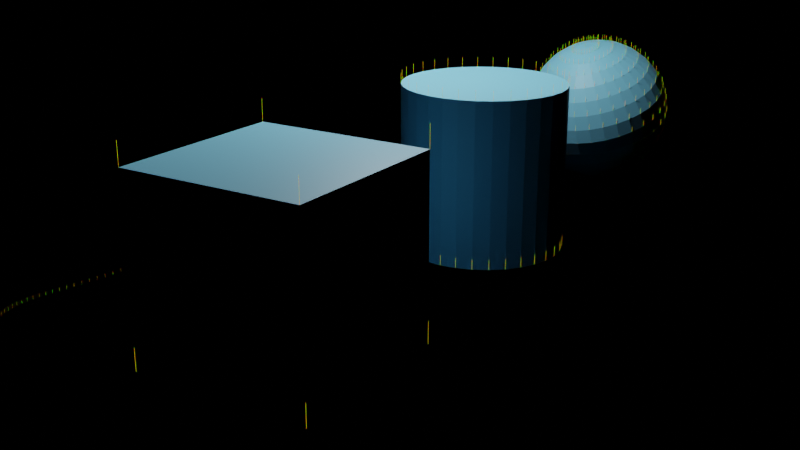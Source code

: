 # Source: normalViz.blend  (saved by Blender 3.2.14; exported with 4.5.12 LTS)
import bpy
from mathutils import Matrix  # noqa: F401  (used for matrix-valued properties, if any)

bpy.ops.wm.read_factory_settings(use_empty=True)
scene = bpy.context.scene
scene.name = 'Scene'

# ---- collections
col_collection = bpy.data.collections.new('Collection'); scene.collection.children.link(col_collection)

# ---- materials (node trees are filled in below, after node groups)
mat_material = bpy.data.materials.new('Material')
mat_normal = bpy.data.materials.new('Normal')
mat_wireframe = bpy.data.materials.new('Wireframe')
mat_up = bpy.data.materials.new('Up')
mat_side = bpy.data.materials.new('Side')

# ---- node groups
ng_vertex_edge_face_select = bpy.data.node_groups.new('Vertex/Edge/Face Select', 'GeometryNodeTree')
_s = ng_vertex_edge_face_select.interface.new_socket(name='Points', in_out='OUTPUT', socket_type='NodeSocketGeometry')
_s = ng_vertex_edge_face_select.interface.new_socket(name='Rotation', in_out='OUTPUT', socket_type='NodeSocketVector')
_s = ng_vertex_edge_face_select.interface.new_socket(name='Geometry', in_out='INPUT', socket_type='NodeSocketGeometry')
_s = ng_vertex_edge_face_select.interface.new_socket(name='Normal', in_out='INPUT', socket_type='NodeSocketVector')
_s = ng_vertex_edge_face_select.interface.new_socket(name='Vertex/Edge/Face', in_out='INPUT', socket_type='NodeSocketInt')
_s.min_value = 0
_s.max_value = 2
ng_vertex_edge_face_select.is_modifier = True
_N = ng_vertex_edge_face_select.nodes; _L = ng_vertex_edge_face_select.links
n0 = _N.new('NodeFrame'); n0.name = 'Frame.001'; n0.location = (-150, 50)
n0.label = 'Vertex'
n0.width = 740
n1 = _N.new('NodeFrame'); n1.name = 'Frame.002'; n1.location = (-150, -390)
n1.label = 'Edge'
n1.width = 740
n2 = _N.new('NodeFrame'); n2.name = 'Frame'; n2.location = (-570, -10)
n2.label = 'V/E/F'
n2.width = 200
n3 = _N.new('NodeFrame'); n3.name = 'Frame.003'; n3.location = (-150, -879)
n3.label = 'Face'
n3.width = 740
n4 = _N.new('NodeReroute'); n4.name = 'Reroute.001'; n4.location = (-700, -160)
n4.width = 16
n4.socket_idname = 'NodeSocketInt'
n5 = _N.new('NodeReroute'); n5.name = 'Reroute.003'; n5.location = (-700, -540)
n5.width = 16
n5.socket_idname = 'NodeSocketInt'
n6 = _N.new('NodeReroute'); n6.name = 'Reroute'; n6.location = (-700, -360)
n6.width = 16
n6.socket_idname = 'NodeSocketInt'
n7 = _N.new('GeometryNodeCaptureAttribute'); n7.name = 'Capture Attribute'; n7.location = (30, -190)
n7.capture_items.clear()
n8 = _N.new('GeometryNodeMeshToPoints'); n8.name = 'Mesh to Points'; n8.location = (270, -150)
n9 = _N.new('GeometryNodeSwitch'); n9.name = 'Switch'; n9.location = (570, -30)
n10 = _N.new('GeometryNodeSwitch'); n10.name = 'Switch.001'; n10.location = (570, -210)
n10.input_type = 'VECTOR'
n11 = _N.new('NodeGroupOutput'); n11.name = 'Group Output'; n11.location = (860, 20)
n12 = _N.new('GeometryNodeCaptureAttribute'); n12.name = 'Capture Attribute.001'; n12.location = (30, -190)
n12.capture_items.clear()
n12.domain = 'EDGE'
n13 = _N.new('GeometryNodeMeshToPoints'); n13.name = 'Mesh to Points.001'; n13.location = (270, -150)
n14 = _N.new('GeometryNodeSwitch'); n14.name = 'Switch.002'; n14.location = (570, -30)
n15 = _N.new('GeometryNodeSwitch'); n15.name = 'Switch.003'; n15.location = (570, -210)
n15.input_type = 'VECTOR'
n16 = _N.new('ShaderNodeMath'); n16.name = 'Math.002'; n16.location = (30, -430)
n16.operation = 'COMPARE'
n16.inputs[1].default_value = 2.0
n16.inputs[2].default_value = 0.0
n17 = _N.new('ShaderNodeMath'); n17.name = 'Math'; n17.location = (30, -30)
n17.operation = 'COMPARE'
n17.inputs[1].default_value = 0.0
n17.inputs[2].default_value = 0.0
n18 = _N.new('ShaderNodeMath'); n18.name = 'Math.001'; n18.location = (30, -230)
n18.operation = 'COMPARE'
n18.inputs[1].default_value = 1.0
n18.inputs[2].default_value = 0.0
n19 = _N.new('GeometryNodeSwitch'); n19.name = 'Switch.004'; n19.location = (570, -30)
n20 = _N.new('GeometryNodeSwitch'); n20.name = 'Switch.005'; n20.location = (570, -210)
n20.input_type = 'VECTOR'
n20.inputs[1].default_value = (0.0, 0.0, 0.0)
n21 = _N.new('GeometryNodeCaptureAttribute'); n21.name = 'Capture Attribute.002'; n21.location = (30, -190)
n21.capture_items.clear()
n21.domain = 'FACE'
n22 = _N.new('GeometryNodeMeshToPoints'); n22.name = 'Mesh to Points.002'; n22.location = (270, -150)
n23 = _N.new('NodeGroupInput'); n23.name = 'Group Input'; n23.location = (-920, -280)
n7.parent = n0
n8.parent = n0
n9.parent = n0
n10.parent = n0
n12.parent = n1
n13.parent = n1
n14.parent = n1
n15.parent = n1
n16.parent = n2
n17.parent = n2
n18.parent = n2
n19.parent = n3
n20.parent = n3
n21.parent = n3
n22.parent = n3
_L.new(n4.outputs[0], n17.inputs[0])
_L.new(n6.outputs[0], n18.inputs[0])
_L.new(n5.outputs[0], n16.inputs[0])
_L.new(n23.outputs[2], n6.inputs[0])
_L.new(n6.outputs[0], n4.inputs[0])
_L.new(n6.outputs[0], n5.inputs[0])
_L.new(n17.outputs[0], n9.inputs[0])
_L.new(n23.outputs[0], n7.inputs[0])
_L.new(n23.outputs[1], n7.inputs[1])
_L.new(n7.outputs[1], n10.inputs[2])
_L.new(n8.outputs[0], n9.inputs[2])
_L.new(n7.outputs[0], n8.inputs[0])
_L.new(n9.outputs[0], n11.inputs[0])
_L.new(n10.outputs[0], n11.inputs[1])
_L.new(n12.outputs[1], n15.inputs[2])
_L.new(n13.outputs[0], n14.inputs[2])
_L.new(n12.outputs[0], n13.inputs[0])
_L.new(n23.outputs[0], n12.inputs[0])
_L.new(n23.outputs[1], n12.inputs[1])
_L.new(n14.outputs[0], n9.inputs[1])
_L.new(n15.outputs[0], n10.inputs[1])
_L.new(n21.outputs[1], n20.inputs[2])
_L.new(n22.outputs[0], n19.inputs[2])
_L.new(n21.outputs[0], n22.inputs[0])
_L.new(n16.outputs[0], n19.inputs[0])
_L.new(n19.outputs[0], n14.inputs[1])
_L.new(n18.outputs[0], n14.inputs[0])
_L.new(n16.outputs[0], n20.inputs[0])
_L.new(n17.outputs[0], n10.inputs[0])
_L.new(n18.outputs[0], n15.inputs[0])
_L.new(n20.outputs[0], n15.inputs[1])
_L.new(n23.outputs[0], n21.inputs[0])
_L.new(n23.outputs[1], n21.inputs[1])
n11.is_active_output = True
ng_visualizeaxis = bpy.data.node_groups.new('VisualizeAxis', 'GeometryNodeTree')
_s = ng_visualizeaxis.interface.new_socket(name='Geometry', in_out='OUTPUT', socket_type='NodeSocketGeometry')
_s = ng_visualizeaxis.interface.new_socket(name='Geometry', in_out='INPUT', socket_type='NodeSocketGeometry')
_s = ng_visualizeaxis.interface.new_socket(name='Vertex/Edge/Face', in_out='INPUT', socket_type='NodeSocketInt')
_s.default_value = 2
_s.min_value = 0
_s.max_value = 2
_s = ng_visualizeaxis.interface.new_socket(name='Offset', in_out='INPUT', socket_type='NodeSocketFloat')
_s.min_value = 0.0
_s.max_value = 1e+04
_s = ng_visualizeaxis.interface.new_socket(name='Length', in_out='INPUT', socket_type='NodeSocketFloat')
_s.default_value = 1.0
_s.min_value = 0.05
_s.max_value = 1e+04
_s = ng_visualizeaxis.interface.new_socket(name='Normal', in_out='INPUT', socket_type='NodeSocketBool')
_s = ng_visualizeaxis.interface.new_socket(name='Up', in_out='INPUT', socket_type='NodeSocketBool')
_s = ng_visualizeaxis.interface.new_socket(name='Side', in_out='INPUT', socket_type='NodeSocketBool')
_s = ng_visualizeaxis.interface.new_socket(name='Wireframe', in_out='INPUT', socket_type='NodeSocketBool')
_s = ng_visualizeaxis.interface.new_socket(name='Viz Radius', in_out='INPUT', socket_type='NodeSocketFloat')
_s.subtype = 'DISTANCE'
_s.default_value = 0.0025
_s.min_value = 0.0
_s.max_value = 1.0
_s = ng_visualizeaxis.interface.new_socket(name='Y/Z UP', in_out='INPUT', socket_type='NodeSocketInt')
_s.default_value = 1
_s.min_value = 0
_s.max_value = 1
ng_visualizeaxis.is_modifier = True
_N = ng_visualizeaxis.nodes; _L = ng_visualizeaxis.links
n0 = _N.new('NodeFrame'); n0.name = 'Frame'; n0.location = (-1036, 90)
n0.label = 'Correct Vector'
n0.width = 386
n1 = _N.new('NodeFrame'); n1.name = 'Frame.002'; n1.location = (770, 50)
n1.label = 'Wireframe'
n1.width = 580
n2 = _N.new('NodeFrame'); n2.name = 'Frame.003'; n2.location = (490, 490)
n2.label = 'Viewport Viz'
n2.width = 740
n3 = _N.new('NodeFrame'); n3.name = 'Frame.004'; n3.location = (1750, 70)
n3.label = 'Up Vector'
n3.width = 560
n4 = _N.new('NodeFrame'); n4.name = 'Frame.001'; n4.location = (-633, -90)
n4.label = 'Lines'
n4.width = 1003
n5 = _N.new('NodeReroute'); n5.name = 'Reroute'; n5.location = (-472, 170)
n5.width = 16
n5.socket_idname = 'NodeSocketGeometry'
n6 = _N.new('NodeReroute'); n6.name = 'Reroute.001'; n6.location = (-332, 170)
n6.width = 16
n6.socket_idname = 'NodeSocketGeometry'
n7 = _N.new('NodeReroute'); n7.name = 'Reroute.003'; n7.location = (-112, 170)
n7.width = 16
n7.socket_idname = 'NodeSocketGeometry'
n8 = _N.new('NodeReroute'); n8.name = 'Reroute.006'; n8.location = (310, 172)
n8.width = 16
n8.socket_idname = 'NodeSocketGeometry'
n9 = _N.new('NodeReroute'); n9.name = 'Reroute.002'; n9.location = (-332, 51)
n9.width = 16
n9.socket_idname = 'NodeSocketGeometry'
n10 = _N.new('NodeReroute'); n10.name = 'Reroute.004'; n10.location = (560, -40)
n10.width = 16
n10.socket_idname = 'NodeSocketGeometry'
n11 = _N.new('GeometryNodeJoinGeometry'); n11.name = 'Join Geometry'; n11.location = (800, 240)
n12 = _N.new('GeometryNodeInputNormal'); n12.name = 'Normal'; n12.location = (30, -111)
n12.legacy_corner_normals = True
n13 = _N.new('NodeReroute'); n13.name = 'Reroute.007'; n13.location = (560, 160)
n13.width = 16
n13.socket_idname = 'NodeSocketGeometry'
n14 = _N.new('GeometryNodeSetMaterial'); n14.name = 'Set Material'; n14.location = (410, -30)
n14.inputs[2].default_value = mat_wireframe
n15 = _N.new('GeometryNodeMeshToCurve'); n15.name = 'Mesh to Curve'; n15.location = (30, -50)
n16 = _N.new('GeometryNodeIsViewport'); n16.name = 'Is Viewport'; n16.location = (30, -150)
n17 = _N.new('GeometryNodeSwitch'); n17.name = 'Switch'; n17.location = (310, -30)
n17.input_type = 'BOOLEAN'
n17.inputs[1].default_value = False
n18 = _N.new('GeometryNodeSwitch'); n18.name = 'Switch.002'; n18.location = (570, -30)
n19 = _N.new('GeometryNodeCurveToMesh'); n19.name = 'Curve to Mesh'; n19.location = (230, -30)
n20 = _N.new('GeometryNodeJoinGeometry'); n20.name = 'Join Geometry.001'; n20.location = (1500, 280)
n21 = _N.new('ShaderNodeValue'); n21.name = 'Value'; n21.location = (-1000, -120)
n21.label = 'Offset'
n21.outputs[0].default_value = 0.0
n22 = _N.new('ShaderNodeValue'); n22.name = 'Value.001'; n22.location = (-1000, -220)
n22.label = 'Length'
n22.outputs[0].default_value = 0.5
n23 = _N.new('GeometryNodeInstanceOnPoints'); n23.name = 'Instance on Points'; n23.location = (388, 130)
n24 = _N.new('NodeReroute'); n24.name = 'Reroute.009'; n24.location = (260, 80)
n24.width = 16
n24.socket_idname = 'NodeSocketGeometry'
n25 = _N.new('NodeReroute'); n25.name = 'Reroute.011'; n25.location = (900, -360)
n25.width = 16
n25.socket_idname = 'NodeSocketGeometry'
n26 = _N.new('NodeReroute'); n26.name = 'Reroute.012'; n26.location = (1640, -360)
n26.width = 16
n26.socket_idname = 'NodeSocketGeometry'
n27 = _N.new('NodeReroute'); n27.name = 'Reroute.014'; n27.location = (1660, -180)
n27.width = 16
n27.socket_idname = 'NodeSocketBool'
n28 = _N.new('NodeReroute'); n28.name = 'Reroute.015'; n28.location = (1660, 278)
n28.width = 16
n28.socket_idname = 'NodeSocketBool'
n29 = _N.new('FunctionNodeCompare'); n29.name = 'Compare'; n29.location = (30, -30)
n29.operation = 'EQUAL'
n29.data_type = 'INT'
n29.inputs[6].default_value = (0.0, 0.0, 0.0, 0.0)
n29.inputs[7].default_value = (0.0, 0.0, 0.0, 0.0)
n30 = _N.new('FunctionNodeCompare'); n30.name = 'Compare.001'; n30.location = (30, -210)
n30.operation = 'EQUAL'
n30.data_type = 'INT'
n30.inputs[3].default_value = 1
n30.inputs[6].default_value = (0.0, 0.0, 0.0, 0.0)
n30.inputs[7].default_value = (0.0, 0.0, 0.0, 0.0)
n31 = _N.new('GeometryNodeMeshLine'); n31.name = 'Mesh Line'; n31.location = (230, -45)
n31.inputs[0].default_value = 2
n32 = _N.new('ShaderNodeCombineXYZ'); n32.name = 'Combine XYZ'; n32.location = (30, -45)
n33 = _N.new('ShaderNodeCombineXYZ'); n33.name = 'Combine XYZ.001'; n33.location = (30, -185)
n34 = _N.new('GeometryNodeMeshToCurve'); n34.name = 'Mesh to Curve.001'; n34.location = (410, -45)
n35 = _N.new('GeometryNodeCurvePrimitiveCircle'); n35.name = 'Curve Circle'; n35.location = (413, -190)
n35.inputs[0].default_value = 4
n36 = _N.new('NodeReroute'); n36.name = 'Reroute.010'; n36.location = (893, -270)
n36.width = 16
n36.socket_idname = 'NodeSocketGeometry'
n37 = _N.new('GeometryNodeCurveToMesh'); n37.name = 'Curve to Mesh.001'; n37.location = (613, -50)
n38 = _N.new('GeometryNodeSetMaterial'); n38.name = 'Set Material.001'; n38.location = (833, -30)
n38.inputs[2].default_value = mat_normal
n39 = _N.new('NodeReroute'); n39.name = 'Reroute.018'; n39.location = (160, -480)
n39.width = 16
n39.socket_idname = 'NodeSocketGeometry'
n40 = _N.new('NodeReroute'); n40.name = 'Reroute.013'; n40.location = (1640, 0)
n40.width = 16
n40.socket_idname = 'NodeSocketGeometry'
n41 = _N.new('GeometryNodeSwitch'); n41.name = 'Switch.003'; n41.location = (1800, 360)
n42 = _N.new('NodeReroute'); n42.name = 'Reroute.021'; n42.location = (320, -340)
n42.width = 16
n42.socket_idname = 'NodeSocketFloat'
n43 = _N.new('NodeReroute'); n43.name = 'Reroute.022'; n43.location = (1182, -337)
n43.width = 16
n43.socket_idname = 'NodeSocketFloat'
n44 = _N.new('NodeReroute'); n44.name = 'Reroute.023'; n44.location = (1844, -334)
n44.width = 16
n44.socket_idname = 'NodeSocketFloat'
n45 = _N.new('NodeGroupInput'); n45.name = 'Group Input.001'; n45.location = (30, -70)
n46 = _N.new('NodeGroupInput'); n46.name = 'Group Input.003'; n46.location = (233, -230)
n47 = _N.new('NodeReroute'); n47.name = 'Reroute.020'; n47.location = (320, -40)
n47.width = 16
n47.socket_idname = 'NodeSocketFloat'
n48 = _N.new('NodeReroute'); n48.name = 'Reroute.005'; n48.location = (60, 60)
n48.width = 16
n48.socket_idname = 'NodeSocketVector'
n49 = _N.new('NodeReroute'); n49.name = 'Reroute.008'; n49.location = (60, -20)
n49.width = 16
n49.hide = True
n49.socket_idname = 'NodeSocketVector'
n50 = _N.new('GeometryNodeSwitch'); n50.name = 'Switch.001'; n50.location = (390, -30)
n50.input_type = 'VECTOR'
n51 = _N.new('ShaderNodeMath'); n51.name = 'Math'; n51.location = (100, -20)
n51.mute = True
n51.hide = True
n51.operation = 'RADIANS'
n52 = _N.new('NodeGroupInput'); n52.name = 'Group Input.002'; n52.location = (1380, 0)
n53 = _N.new('NodeReroute'); n53.name = 'Reroute.016'; n53.location = (1620, -80)
n53.width = 16
n53.socket_idname = 'NodeSocketInt'
n54 = _N.new('NodeReroute'); n54.name = 'Reroute.017'; n54.location = (1620, -260)
n54.width = 16
n54.socket_idname = 'NodeSocketInt'
n55 = _N.new('FunctionNodeInputVector'); n55.name = 'Vector.001'; n55.location = (210, -50)
n55.vector = (0.0, 1.0, 0.0)
n55.outputs[0].default_value = (0.0, 0.0, 0.0)
n56 = _N.new('GeometryNodeSwitch'); n56.name = 'Switch.004'; n56.location = (390, -190)
n56.input_type = 'VECTOR'
n56.inputs[1].default_value = (0.0, 0.0, 0.0)
n57 = _N.new('NodeReroute'); n57.name = 'Reroute.019'; n57.location = (793, -150)
n57.width = 16
n57.socket_idname = 'NodeSocketGeometry'
n58 = _N.new('GeometryNodeSetMaterial'); n58.name = 'Set Material.002'; n58.location = (1180, -180)
n58.inputs[2].default_value = mat_up
n59 = _N.new('GeometryNodeSetMaterial'); n59.name = 'Set Material.003'; n59.location = (1180, -420)
n59.inputs[2].default_value = mat_side
n60 = _N.new('NodeReroute'); n60.name = 'Reroute.027'; n60.location = (2340, -340)
n60.width = 16
n60.socket_idname = 'NodeSocketVector'
n61 = _N.new('FunctionNodeInputVector'); n61.name = 'Vector'; n61.location = (210, -210)
n61.vector = (0.0, 0.0, 1.0)
n61.outputs[0].default_value = (0.0, 0.0, 0.0)
n62 = _N.new('NodeReroute'); n62.name = 'Reroute.024'; n62.location = (2034, -333)
n62.width = 16
n62.socket_idname = 'NodeSocketFloat'
n63 = _N.new('GeometryNodeInstanceOnPoints'); n63.name = 'Instance on Points.001'; n63.location = (2820, 280)
n64 = _N.new('GeometryNodeInstanceOnPoints'); n64.name = 'Instance on Points.002'; n64.location = (2820, -20)
n65 = _N.new('GeometryNodeJoinGeometry'); n65.name = 'Join Geometry.002'; n65.location = (3060, 380)
n66 = _N.new('GeometryNodeSwitch'); n66.name = 'Switch.006'; n66.location = (3863, 460)
n67 = _N.new('GeometryNodeJoinGeometry'); n67.name = 'Join Geometry.003'; n67.location = (3583, 360)
n68 = _N.new('NodeGroupOutput'); n68.name = 'Group Output'; n68.location = (4123, 460)
n69 = _N.new('GeometryNodeSwitch'); n69.name = 'Switch.005'; n69.location = (3320, 580)
n70 = _N.new('FunctionNodeAlignEulerToVector'); n70.name = 'Align Euler to Vector'; n70.location = (216, -30)
n70.axis = 'Z'
n71 = _N.new('ShaderNodeVectorMath'); n71.name = 'Vector Math'; n71.location = (2400, -220)
n71.label = 'Side'
n71.operation = 'CROSS_PRODUCT'
n72 = _N.new('NodeReroute'); n72.name = 'Reroute.025'; n72.location = (2340, 0)
n72.width = 16
n72.socket_idname = 'NodeSocketVector'
n73 = _N.new('NodeReroute'); n73.name = 'Reroute.026'; n73.location = (2340, 90)
n73.width = 16
n73.socket_idname = 'NodeSocketVector'
n74 = _N.new('GeometryNodeGroup'); n74.name = 'Group'; n74.location = (-260, 120)
n74.width = 214
n74.node_tree = ng_vertex_edge_face_select
n75 = _N.new('NodeGroupInput'); n75.name = 'Group Input'; n75.location = (-1020, 240)
n76 = _N.new('ShaderNodeVectorMath'); n76.name = 'Vector Math.001'; n76.location = (2500, 180)
n76.operation = 'MULTIPLY'
n76.inputs[1].default_value = (1.571, 1.571, 1.571)
n77 = _N.new('FunctionNodeEulerToRotation'); n77.name = 'Euler to Rotation'; n77.location = (348, 130)
n78 = _N.new('GeometryNodeInputNamedAttribute'); n78.name = 'Named Attribute'; n78.location = (588, -50)
n78.inputs[0].default_value = 'radius'
n79 = _N.new('GeometryNodeSwitch'); n79.name = 'Switch.007'; n79.location = (588, -50)
n79.input_type = 'FLOAT'
n79.inputs[1].default_value = 1.0
n80 = _N.new('GeometryNodeInputNamedAttribute'); n80.name = 'Named Attribute.001'; n80.location = (205, -30)
n80.inputs[0].default_value = 'radius'
n81 = _N.new('GeometryNodeSwitch'); n81.name = 'Switch.008'; n81.location = (205, -30)
n81.input_type = 'FLOAT'
n81.inputs[1].default_value = 1.0
n12.parent = n0
n14.parent = n1
n15.parent = n1
n16.parent = n2
n17.parent = n2
n18.parent = n2
n19.parent = n1
n29.parent = n3
n30.parent = n3
n31.parent = n4
n32.parent = n4
n33.parent = n4
n34.parent = n4
n35.parent = n4
n36.parent = n4
n37.parent = n4
n38.parent = n4
n45.parent = n2
n46.parent = n4
n50.parent = n3
n55.parent = n3
n56.parent = n3
n57.parent = n4
n61.parent = n3
n70.parent = n0
n78.parent = n4
n79.parent = n4
n80.parent = n1
n81.parent = n1
_L.new(n75.outputs[0], n5.inputs[0])
_L.new(n12.outputs[0], n70.inputs[2])
_L.new(n38.outputs[0], n23.inputs[2])
_L.new(n32.outputs[0], n31.inputs[2])
_L.new(n23.outputs[0], n11.inputs[0])
_L.new(n13.outputs[0], n11.inputs[0])
_L.new(n33.outputs[0], n31.inputs[3])
_L.new(n24.outputs[0], n23.inputs[0])
_L.new(n70.outputs[0], n74.inputs[1])
_L.new(n9.outputs[0], n74.inputs[0])
_L.new(n5.outputs[0], n6.inputs[0])
_L.new(n6.outputs[0], n9.inputs[0])
_L.new(n6.outputs[0], n7.inputs[0])
_L.new(n7.outputs[0], n8.inputs[0])
_L.new(n8.outputs[0], n13.inputs[0])
_L.new(n47.outputs[0], n77.inputs[0])
_L.new(n74.outputs[1], n48.inputs[0])
_L.new(n48.outputs[0], n49.inputs[0])
_L.new(n75.outputs[1], n74.inputs[2])
_L.new(n75.outputs[2], n32.inputs[2])
_L.new(n75.outputs[3], n33.inputs[2])
_L.new(n10.outputs[0], n15.inputs[0])
_L.new(n13.outputs[0], n10.inputs[0])
_L.new(n15.outputs[0], n19.inputs[0])
_L.new(n35.outputs[0], n19.inputs[1])
_L.new(n14.outputs[0], n20.inputs[0])
_L.new(n19.outputs[0], n14.inputs[0])
_L.new(n45.outputs[4], n17.inputs[0])
_L.new(n16.outputs[0], n17.inputs[2])
_L.new(n17.outputs[0], n18.inputs[0])
_L.new(n11.outputs[0], n18.inputs[2])
_L.new(n13.outputs[0], n18.inputs[1])
_L.new(n18.outputs[0], n20.inputs[0])
_L.new(n20.outputs[0], n41.inputs[2])
_L.new(n18.outputs[0], n41.inputs[1])
_L.new(n66.outputs[0], n68.inputs[0])
_L.new(n28.outputs[0], n41.inputs[0])
_L.new(n46.outputs[8], n35.inputs[4])
_L.new(n31.outputs[0], n34.inputs[0])
_L.new(n34.outputs[0], n37.inputs[0])
_L.new(n35.outputs[0], n37.inputs[1])
_L.new(n37.outputs[0], n38.inputs[0])
_L.new(n53.outputs[0], n29.inputs[2])
_L.new(n54.outputs[0], n30.inputs[2])
_L.new(n29.outputs[0], n50.inputs[0])
_L.new(n55.outputs[0], n50.inputs[2])
_L.new(n61.outputs[0], n56.inputs[2])
_L.new(n30.outputs[0], n56.inputs[0])
_L.new(n56.outputs[0], n50.inputs[1])
_L.new(n40.outputs[0], n63.inputs[0])
_L.new(n74.outputs[0], n24.inputs[0])
_L.new(n24.outputs[0], n36.inputs[0])
_L.new(n36.outputs[0], n25.inputs[0])
_L.new(n25.outputs[0], n26.inputs[0])
_L.new(n26.outputs[0], n40.inputs[0])
_L.new(n52.outputs[7], n27.inputs[0])
_L.new(n27.outputs[0], n28.inputs[0])
_L.new(n41.outputs[0], n65.inputs[0])
_L.new(n57.outputs[0], n58.inputs[0])
_L.new(n58.outputs[0], n63.inputs[2])
_L.new(n37.outputs[0], n57.inputs[0])
_L.new(n39.outputs[0], n59.inputs[0])
_L.new(n57.outputs[0], n39.inputs[0])
_L.new(n40.outputs[0], n64.inputs[0])
_L.new(n59.outputs[0], n64.inputs[2])
_L.new(n64.outputs[0], n67.inputs[0])
_L.new(n41.outputs[0], n69.inputs[1])
_L.new(n63.outputs[0], n65.inputs[0])
_L.new(n65.outputs[0], n69.inputs[2])
_L.new(n52.outputs[5], n69.inputs[0])
_L.new(n69.outputs[0], n67.inputs[0])
_L.new(n69.outputs[0], n66.inputs[1])
_L.new(n67.outputs[0], n66.inputs[2])
_L.new(n52.outputs[6], n66.inputs[0])
_L.new(n51.outputs[0], n47.inputs[0])
_L.new(n47.outputs[0], n42.inputs[0])
_L.new(n42.outputs[0], n43.inputs[0])
_L.new(n43.outputs[0], n44.inputs[0])
_L.new(n44.outputs[0], n62.inputs[0])
_L.new(n50.outputs[0], n72.inputs[0])
_L.new(n72.outputs[0], n60.inputs[0])
_L.new(n71.outputs[0], n64.inputs[5])
_L.new(n49.outputs[0], n51.inputs[0])
_L.new(n52.outputs[9], n53.inputs[0])
_L.new(n53.outputs[0], n54.inputs[0])
_L.new(n60.outputs[0], n71.inputs[1])
_L.new(n62.outputs[0], n71.inputs[0])
_L.new(n76.outputs[0], n63.inputs[5])
_L.new(n72.outputs[0], n73.inputs[0])
_L.new(n73.outputs[0], n76.inputs[0])
_L.new(n77.outputs[0], n23.inputs[5])
_L.new(n78.outputs[1], n79.inputs[0])
_L.new(n78.outputs[0], n79.inputs[2])
_L.new(n79.outputs[0], n37.inputs[2])
_L.new(n80.outputs[1], n81.inputs[0])
_L.new(n80.outputs[0], n81.inputs[2])
_L.new(n81.outputs[0], n19.inputs[2])
n68.is_active_output = True
ng_auto_smooth = bpy.data.node_groups.new('Auto Smooth', 'GeometryNodeTree')
_s = ng_auto_smooth.interface.new_socket(name='Geometry', in_out='OUTPUT', socket_type='NodeSocketGeometry')
_s = ng_auto_smooth.interface.new_socket(name='Geometry', in_out='INPUT', socket_type='NodeSocketGeometry')
_s = ng_auto_smooth.interface.new_socket(name='Angle', in_out='INPUT', socket_type='NodeSocketFloat')
_s.subtype = 'ANGLE'
_s.min_value = 0.0
_s.max_value = 3.142
ng_auto_smooth.is_modifier = True
_N = ng_auto_smooth.nodes; _L = ng_auto_smooth.links
n0 = _N.new('NodeGroupOutput'); n0.name = 'Group Output'; n0.location = (480, -100)
n1 = _N.new('NodeGroupInput'); n1.name = 'Group Input'; n1.location = (-420, -300)
n2 = _N.new('NodeGroupInput'); n2.name = 'Group Input.001'; n2.location = (-60, -100)
n3 = _N.new('GeometryNodeSetShadeSmooth'); n3.name = 'Set Shade Smooth'; n3.location = (120, -100)
n3.domain = 'EDGE'
n4 = _N.new('GeometryNodeSetShadeSmooth'); n4.name = 'Set Shade Smooth.001'; n4.location = (300, -100)
n5 = _N.new('GeometryNodeInputMeshEdgeAngle'); n5.name = 'Edge Angle'; n5.location = (-420, -220)
n6 = _N.new('GeometryNodeInputEdgeSmooth'); n6.name = 'Is Edge Smooth'; n6.location = (-60, -160)
n7 = _N.new('GeometryNodeInputShadeSmooth'); n7.name = 'Is Face Smooth'; n7.location = (-240, -340)
n8 = _N.new('FunctionNodeBooleanMath'); n8.name = 'Boolean Math'; n8.location = (-60, -220)
n9 = _N.new('FunctionNodeCompare'); n9.name = 'Compare'; n9.location = (-240, -180)
n9.operation = 'LESS_EQUAL'
_L.new(n5.outputs[0], n9.inputs[0])
_L.new(n4.outputs[0], n0.inputs[0])
_L.new(n1.outputs[1], n9.inputs[1])
_L.new(n9.outputs[0], n8.inputs[0])
_L.new(n7.outputs[0], n8.inputs[1])
_L.new(n2.outputs[0], n3.inputs[0])
_L.new(n6.outputs[0], n3.inputs[1])
_L.new(n3.outputs[0], n4.inputs[0])
_L.new(n8.outputs[0], n3.inputs[2])
n0.is_active_output = True

# ---- material node trees
mat_material.use_nodes = True; mat_material.node_tree.nodes.clear()
_N = mat_material.node_tree.nodes; _L = mat_material.node_tree.links
n0 = _N.new('ShaderNodeBsdfPrincipled'); n0.name = 'Principled BSDF'; n0.location = (10, 300)
n0.distribution = 'GGX'
n0.subsurface_method = 'RANDOM_WALK_SKIN'
n0.inputs[0].default_value = (0.1908, 0.5695, 0.8, 1.0)
n0.inputs[3].default_value = 1.45
n0.inputs[27].default_value = (0.0, 0.0, 0.0, 1.0)
n0.inputs[28].default_value = 1.0
n1 = _N.new('ShaderNodeOutputMaterial'); n1.name = 'Material Output'; n1.location = (300, 300)
_L.new(n0.outputs[0], n1.inputs[0])
n1.is_active_output = True
mat_normal.use_nodes = True; mat_normal.node_tree.nodes.clear()
_N = mat_normal.node_tree.nodes; _L = mat_normal.node_tree.links
n0 = _N.new('ShaderNodeOutputMaterial'); n0.name = 'Material Output'; n0.location = (660, 300)
n1 = _N.new('ShaderNodeEmission'); n1.name = 'Emission'; n1.location = (440, 280)
n1.inputs[0].default_value = (0.0, 0.0, 1.0, 1.0)
_L.new(n1.outputs[0], n0.inputs[0])
n0.is_active_output = True
mat_wireframe.use_nodes = True; mat_wireframe.node_tree.nodes.clear()
_N = mat_wireframe.node_tree.nodes; _L = mat_wireframe.node_tree.links
n0 = _N.new('ShaderNodeOutputMaterial'); n0.name = 'Material Output'; n0.location = (660, 300)
n1 = _N.new('ShaderNodeEmission'); n1.name = 'Emission'; n1.location = (440, 280)
_L.new(n1.outputs[0], n0.inputs[0])
n0.is_active_output = True
mat_up.use_nodes = True; mat_up.node_tree.nodes.clear()
_N = mat_up.node_tree.nodes; _L = mat_up.node_tree.links
n0 = _N.new('ShaderNodeOutputMaterial'); n0.name = 'Material Output'; n0.location = (660, 300)
n1 = _N.new('ShaderNodeEmission'); n1.name = 'Emission'; n1.location = (440, 280)
n1.inputs[0].default_value = (0.0, 1.0, 0.0, 1.0)
_L.new(n1.outputs[0], n0.inputs[0])
n0.is_active_output = True
mat_side.use_nodes = True; mat_side.node_tree.nodes.clear()
_N = mat_side.node_tree.nodes; _L = mat_side.node_tree.links
n0 = _N.new('ShaderNodeOutputMaterial'); n0.name = 'Material Output'; n0.location = (660, 300)
n1 = _N.new('ShaderNodeEmission'); n1.name = 'Emission'; n1.location = (440, 280)
n1.inputs[0].default_value = (1.0, 0.0, 0.0, 1.0)
_L.new(n1.outputs[0], n0.inputs[0])
n0.is_active_output = True

# ---- cameras
cam_camera = bpy.data.cameras.new('Camera')
cam_camera.clip_end = 100.0
cam_camera.ortho_scale = 7.314

# ---- lights
light_light = bpy.data.lights.new('Light', 'POINT')
light_light.transmission_factor = 0.0
light_light.energy = 1000.0
light_light.shadow_soft_size = 0.1
light_light.shadow_maximum_resolution = 0.006
light_light.use_absolute_resolution = True

# ---- meshes
me_cube = bpy.data.meshes.new('Cube')
me_cube.from_pydata([(1.0, 1.0, 1.0), (1.0, 1.0, -1.0), (1.0, -1.0, 1.0), (1.0, -1.0, -1.0), (-1.0, 1.0, 1.0), (-1.0, 1.0, -1.0), (-1.0, -1.0, 1.0), (-1.0, -1.0, -1.0)], [], [(0, 4, 6, 2), (3, 2, 6, 7), (7, 6, 4, 5), (5, 1, 3, 7), (1, 0, 2, 3), (5, 4, 0, 1)])
_uv = me_cube.uv_layers.new(name='UVMap')
_uv.uv.foreach_set('vector', [0.625, 0.5, 0.875, 0.5, 0.875, 0.75, 0.625, 0.75, 0.375, 0.75, 0.625, 0.75, 0.625, 1.0, 0.375, 1.0, 0.375, 0.0, 0.625, 0.0, 0.625, 0.25, 0.375, 0.25, 0.125, 0.5, 0.375, 0.5, 0.375, 0.75, 0.125, 0.75, 0.375, 0.5, 0.625, 0.5, 0.625, 0.75, 0.375, 0.75, 0.375, 0.25, 0.625, 0.25, 0.625, 0.5, 0.375, 0.5])
me_cube.materials.append(mat_material)
me_cube.materials.append(mat_normal)
me_cube.use_remesh_preserve_volume = False
me_cube.use_remesh_preserve_attributes = False
me_cube.use_mirror_vertex_groups = False
me_cube.update()
me_cylinder = bpy.data.meshes.new('Cylinder')
me_cylinder.from_pydata([(0.0, 1.0, -1.0), (0.0, 1.0, 1.0), (0.1951, 0.9808, -1.0), (0.1951, 0.9808, 1.0), (0.3827, 0.9239, -1.0), (0.3827, 0.9239, 1.0), (0.5556, 0.8315, -1.0), (0.5556, 0.8315, 1.0), (0.7071, 0.7071, -1.0), (0.7071, 0.7071, 1.0), (0.8315, 0.5556, -1.0), (0.8315, 0.5556, 1.0), (0.9239, 0.3827, -1.0), (0.9239, 0.3827, 1.0), (0.9808, 0.1951, -1.0), (0.9808, 0.1951, 1.0), (1.0, -4.371e-08, -1.0), (1.0, -4.371e-08, 1.0), (0.9808, -0.1951, -1.0), (0.9808, -0.1951, 1.0), (0.9239, -0.3827, -1.0), (0.9239, -0.3827, 1.0), (0.8315, -0.5556, -1.0), (0.8315, -0.5556, 1.0), (0.7071, -0.7071, -1.0), (0.7071, -0.7071, 1.0), (0.5556, -0.8315, -1.0), (0.5556, -0.8315, 1.0), (0.3827, -0.9239, -1.0), (0.3827, -0.9239, 1.0), (0.1951, -0.9808, -1.0), (0.1951, -0.9808, 1.0), (-8.742e-08, -1.0, -1.0), (-8.742e-08, -1.0, 1.0), (-0.1951, -0.9808, -1.0), (-0.1951, -0.9808, 1.0), (-0.3827, -0.9239, -1.0), (-0.3827, -0.9239, 1.0), (-0.5556, -0.8315, -1.0), (-0.5556, -0.8315, 1.0), (-0.7071, -0.7071, -1.0), (-0.7071, -0.7071, 1.0), (-0.8315, -0.5556, -1.0), (-0.8315, -0.5556, 1.0), (-0.9239, -0.3827, -1.0), (-0.9239, -0.3827, 1.0), (-0.9808, -0.1951, -1.0), (-0.9808, -0.1951, 1.0), (-1.0, 1.192e-08, -1.0), (-1.0, 1.192e-08, 1.0), (-0.9808, 0.1951, -1.0), (-0.9808, 0.1951, 1.0), (-0.9239, 0.3827, -1.0), (-0.9239, 0.3827, 1.0), (-0.8315, 0.5556, -1.0), (-0.8315, 0.5556, 1.0), (-0.7071, 0.7071, -1.0), (-0.7071, 0.7071, 1.0), (-0.5556, 0.8315, -1.0), (-0.5556, 0.8315, 1.0), (-0.3827, 0.9239, -1.0), (-0.3827, 0.9239, 1.0), (-0.1951, 0.9808, -1.0), (-0.1951, 0.9808, 1.0)], [], [(0, 1, 3, 2), (2, 3, 5, 4), (4, 5, 7, 6), (6, 7, 9, 8), (8, 9, 11, 10), (10, 11, 13, 12), (12, 13, 15, 14), (14, 15, 17, 16), (16, 17, 19, 18), (18, 19, 21, 20), (20, 21, 23, 22), (22, 23, 25, 24), (24, 25, 27, 26), (26, 27, 29, 28), (28, 29, 31, 30), (30, 31, 33, 32), (32, 33, 35, 34), (34, 35, 37, 36), (36, 37, 39, 38), (38, 39, 41, 40), (40, 41, 43, 42), (42, 43, 45, 44), (44, 45, 47, 46), (46, 47, 49, 48), (48, 49, 51, 50), (50, 51, 53, 52), (52, 53, 55, 54), (54, 55, 57, 56), (56, 57, 59, 58), (58, 59, 61, 60), (3, 1, 63, 61, 59, 57, 55, 53, 51, 49, 47, 45, 43, 41, 39, 37, 35, 33, 31, 29, 27, 25, 23, 21, 19, 17, 15, 13, 11, 9, 7, 5), (60, 61, 63, 62), (62, 63, 1, 0), (0, 2, 4, 6, 8, 10, 12, 14, 16, 18, 20, 22, 24, 26, 28, 30, 32, 34, 36, 38, 40, 42, 44, 46, 48, 50, 52, 54, 56, 58, 60, 62)])
_uv = me_cylinder.uv_layers.new(name='UVMap')
_uv.uv.foreach_set('vector', [1.0, 0.5, 1.0, 1.0, 0.9688, 1.0, 0.9688, 0.5, 0.9688, 0.5, 0.9688, 1.0, 0.9375, 1.0, 0.9375, 0.5, 0.9375, 0.5, 0.9375, 1.0, 0.9062, 1.0, 0.9062, 0.5, 0.9062, 0.5, 0.9062, 1.0, 0.875, 1.0, 0.875, 0.5, 0.875, 0.5, 0.875, 1.0, 0.8438, 1.0, 0.8438, 0.5, 0.8438, 0.5, 0.8438, 1.0, 0.8125, 1.0, 0.8125, 0.5, 0.8125, 0.5, 0.8125, 1.0, 0.7812, 1.0, 0.7812, 0.5, 0.7812, 0.5, 0.7812, 1.0, 0.75, 1.0, 0.75, 0.5, 0.75, 0.5, 0.75, 1.0, 0.7188, 1.0, 0.7188, 0.5, 0.7188, 0.5, 0.7188, 1.0, 0.6875, 1.0, 0.6875, 0.5, 0.6875, 0.5, 0.6875, 1.0, 0.6562, 1.0, 0.6562, 0.5, 0.6562, 0.5, 0.6562, 1.0, 0.625, 1.0, 0.625, 0.5, 0.625, 0.5, 0.625, 1.0, 0.5938, 1.0, 0.5938, 0.5, 0.5938, 0.5, 0.5938, 1.0, 0.5625, 1.0, 0.5625, 0.5, 0.5625, 0.5, 0.5625, 1.0, 0.5312, 1.0, 0.5312, 0.5, 0.5312, 0.5, 0.5312, 1.0, 0.5, 1.0, 0.5, 0.5, 0.5, 0.5, 0.5, 1.0, 0.4688, 1.0, 0.4688, 0.5, 0.4688, 0.5, 0.4688, 1.0, 0.4375, 1.0, 0.4375, 0.5, 0.4375, 0.5, 0.4375, 1.0, 0.4062, 1.0, 0.4062, 0.5, 0.4062, 0.5, 0.4062, 1.0, 0.375, 1.0, 0.375, 0.5, 0.375, 0.5, 0.375, 1.0, 0.3438, 1.0, 0.3438, 0.5, 0.3438, 0.5, 0.3438, 1.0, 0.3125, 1.0, 0.3125, 0.5, 0.3125, 0.5, 0.3125, 1.0, 0.2812, 1.0, 0.2812, 0.5, 0.2812, 0.5, 0.2812, 1.0, 0.25, 1.0, 0.25, 0.5, 0.25, 0.5, 0.25, 1.0, 0.2188, 1.0, 0.2188, 0.5, 0.2188, 0.5, 0.2188, 1.0, 0.1875, 1.0, 0.1875, 0.5, 0.1875, 0.5, 0.1875, 1.0, 0.1562, 1.0, 0.1562, 0.5, 0.1562, 0.5, 0.1562, 1.0, 0.125, 1.0, 0.125, 0.5, 0.125, 0.5, 0.125, 1.0, 0.09375, 1.0, 0.09375, 0.5, 0.09375, 0.5, 0.09375, 1.0, 0.0625, 1.0, 0.0625, 0.5, 0.2968, 0.4854, 0.25, 0.49, 0.2032, 0.4854, 0.1582, 0.4717, 0.1167, 0.4496, 0.08029, 0.4197, 0.05045, 0.3833, 0.02827, 0.3418, 0.01461, 0.2968, 0.01, 0.25, 0.01461, 0.2032, 0.02827, 0.1582, 0.05045, 0.1167, 0.08029, 0.08029, 0.1167, 0.05045, 0.1582, 0.02827, 0.2032, 0.01461, 0.25, 0.01, 0.2968, 0.01461, 0.3418, 0.02827, 0.3833, 0.05045, 0.4197, 0.08029, 0.4496, 0.1167, 0.4717, 0.1582, 0.4854, 0.2032, 0.49, 0.25, 0.4854, 0.2968, 0.4717, 0.3418, 0.4496, 0.3833, 0.4197, 0.4197, 0.3833, 0.4496, 0.3418, 0.4717, 0.0625, 0.5, 0.0625, 1.0, 0.03125, 1.0, 0.03125, 0.5, 0.03125, 0.5, 0.03125, 1.0, 0.0, 1.0, 0.0, 0.5, 0.75, 0.49, 0.7968, 0.4854, 0.8418, 0.4717, 0.8833, 0.4496, 0.9197, 0.4197, 0.9496, 0.3833, 0.9717, 0.3418, 0.9854, 0.2968, 0.99, 0.25, 0.9854, 0.2032, 0.9717, 0.1582, 0.9496, 0.1167, 0.9197, 0.08029, 0.8833, 0.05045, 0.8418, 0.02827, 0.7968, 0.01461, 0.75, 0.01, 0.7032, 0.01461, 0.6582, 0.02827, 0.6167, 0.05045, 0.5803, 0.08029, 0.5504, 0.1167, 0.5283, 0.1582, 0.5146, 0.2032, 0.51, 0.25, 0.5146, 0.2968, 0.5283, 0.3418, 0.5504, 0.3833, 0.5803, 0.4197, 0.6167, 0.4496, 0.6582, 0.4717, 0.7032, 0.4854])
me_cylinder.materials.append(mat_material)
me_cylinder.update()
me_sphere = bpy.data.meshes.new('Sphere')
me_sphere.from_pydata([(0.3299, -0.2934, -0.8973), (0.3286, -0.4726, -0.8178), (0.3146, -0.6336, -0.7068), (0.2885, -0.7703, -0.5687), (0.2513, -0.8773, -0.4088), (0.2045, -0.9507, -0.2331), (0.1498, -0.9875, -0.04852), (-0.1027, -0.763, 0.6382), (-0.1621, -0.6247, 0.7638), (-0.2153, -0.4624, 0.8601), (0.3655, -0.2848, -0.8862), (0.3983, -0.4557, -0.796), (0.4159, -0.6092, -0.6752), (0.4175, -0.7392, -0.5285), (0.403, -0.8408, -0.3615), (0.373, -0.9101, -0.1806), (0.3287, -0.9444, 0.007256), (0.2718, -0.9424, 0.1948), (0.2044, -0.9042, 0.3749), (0.1291, -0.8313, 0.5406), (0.04895, -0.7264, 0.6855), (-0.03313, -0.5936, 0.8041), (-0.1139, -0.438, 0.8917), (-0.1904, -0.2656, 0.9451), (-0.2595, -0.08291, 0.9622), (0.399, -0.2692, -0.8765), (0.4641, -0.4251, -0.7771), (0.5114, -0.5646, -0.6478), (0.539, -0.6825, -0.4936), (0.5459, -0.7741, -0.3205), (0.5318, -0.836, -0.135), (0.4973, -0.8658, 0.05569), (0.4437, -0.8623, 0.2442), (0.373, -0.8256, 0.4233), (0.288, -0.7572, 0.5862), (0.1919, -0.6598, 0.7266), (0.08844, -0.5369, 0.839), (-0.01842, -0.3935, 0.9192), (-0.1246, -0.2349, 0.964), (-0.2259, -0.06727, 0.9718), (0.4293, -0.2471, -0.8687), (0.5234, -0.3817, -0.7618), (0.5975, -0.5017, -0.6256), (0.6486, -0.6024, -0.4653), (0.6747, -0.6799, -0.2872), (0.6749, -0.7313, -0.09803), (0.6492, -0.7546, 0.09491), (0.5986, -0.7489, 0.2842), (0.5249, -0.7145, 0.4626), (0.4311, -0.6525, 0.6232), (0.3207, -0.5655, 0.7598), (0.198, -0.4568, 0.8673), (0.06763, -0.3305, 0.9414), (-0.0653, -0.1915, 0.9793), (-0.1957, -0.04517, 0.9796), (0.455, -0.2193, -0.8631), (0.5739, -0.3273, -0.7507), (0.6707, -0.4227, -0.6094), (0.7418, -0.5019, -0.4448), (0.7844, -0.5618, -0.263), (0.7968, -0.6, -0.07117), (0.7786, -0.6153, 0.1234), (0.7305, -0.6068, 0.3133), (0.6543, -0.5751, 0.4911), (0.5529, -0.5213, 0.65), (0.4303, -0.4474, 0.784), (0.2912, -0.3563, 0.8878), (0.1409, -0.2516, 0.9575), (-0.01483, -0.1371, 0.9904), (-0.17, -0.01744, 0.9853), (0.4752, -0.1871, -0.8597), (0.6136, -0.264, -0.7442), (0.7284, -0.3308, -0.6), (0.8152, -0.3849, -0.4327), (0.8707, -0.4242, -0.2489), (0.8927, -0.4472, -0.05543), (0.8804, -0.453, 0.1401), (0.8343, -0.4414, 0.3303), (0.7561, -0.4129, 0.5078), (0.6488, -0.3684, 0.6658), (0.5167, -0.3099, 0.7981), (0.3646, -0.2394, 0.8999), (0.1986, -0.1597, 0.967), (0.0249, -0.07384, 0.997), (-0.1497, 0.01483, 0.9886), (0.4892, -0.1515, -0.8589), (0.6411, -0.1942, -0.7425), (0.7683, -0.2295, -0.5976), (0.8659, -0.256, -0.4297), (0.9303, -0.2726, -0.2453), (0.959, -0.2787, -0.05142), (0.9508, -0.2742, 0.1444), (0.906, -0.259, 0.3346), (0.8265, -0.234, 0.512), (0.7151, -0.1999, 0.6698), (0.5763, -0.1582, 0.8018), (0.4154, -0.1104, 0.9029), (0.2384, -0.05834, 0.9694), (0.05235, -0.004046, 0.9986), (-0.1357, 0.05041, 0.9895), (0.4964, -0.114, -0.8606), (0.6552, -0.1206, -0.7458), (0.7888, -0.1226, -0.6023), (0.8921, -0.12, -0.4357), (0.961, -0.1127, -0.2523), (0.9931, -0.101, -0.05929), (0.987, -0.08551, 0.136), (0.943, -0.06671, 0.3261), (0.8627, -0.04535, 0.5037), (0.7492, -0.02225, 0.6619), (0.607, 0.00171, 0.7947), (0.4415, 0.0256, 0.8969), (0.259, 0.04851, 0.9647), (0.06649, 0.06956, 0.9954), (-0.1285, 0.08793, 0.9878), (0.4966, -0.07594, -0.8647), (0.6555, -0.04604, -0.7538), (0.7892, -0.01436, -0.614), (0.8925, 0.01786, -0.4506), (0.9616, 0.0494, -0.2698), (0.9937, 0.07904, -0.07874), (0.9877, 0.1056, 0.1154), (0.9436, 0.1282, 0.3051), (0.8634, 0.1458, 0.483), (0.7499, 0.1578, 0.6424), (0.6076, 0.1638, 0.7772), (0.442, 0.1634, 0.882), (0.2593, 0.1568, 0.953), (0.06675, 0.1441, 0.9873), (-0.1284, 0.126, 0.9837), (0.4896, -0.03888, -0.8711), (0.6419, 0.02666, -0.7664), (0.7694, 0.09118, -0.6322), (0.8674, 0.1522, -0.4738), (0.932, 0.2074, -0.2971), (0.9609, 0.2546, -0.109), (0.9528, 0.292, 0.08323), (0.9081, 0.3182, 0.2723), (0.8285, 0.3321, 0.4509), (0.717, 0.3333, 0.6122), (0.578, 0.3217, 0.7499), (0.4168, 0.2977, 0.8588), (0.2396, 0.2623, 0.9348), (0.05314, 0.2168, 0.9748), (-0.1353, 0.163, 0.9773), (0.4759, -0.004202, -0.8795), (0.6149, 0.09468, -0.7829), (0.7303, 0.1899, -0.6562), (0.8176, 0.2779, -0.5043), (0.8735, 0.3551, -0.3331), (0.8958, 0.4188, -0.149), (0.8837, 0.4663, 0.04082), (0.8376, 0.4959, 0.2291), (0.7594, 0.5065, 0.4085), (0.6519, 0.4975, 0.5722), (0.5194, 0.4695, 0.714), (0.367, 0.4234, 0.8283), (0.2004, 0.3611, 0.9107), (0.02617, 0.2849, 0.9582), (-0.1491, 0.1977, 0.9689), (0.4559, 0.02676, -0.8896), (0.5756, 0.1554, -0.8028), (0.6732, 0.2781, -0.6851), (0.745, 0.3901, -0.5411), (0.7881, 0.4871, -0.3763), (0.8009, 0.5654, -0.1971), (0.783, 0.6219, -0.01022), (0.735, 0.6546, 0.177), (0.6587, 0.6621, 0.3574), (0.5571, 0.6442, 0.5241), (0.4341, 0.6015, 0.6707), (0.2944, 0.5356, 0.7915), (0.1434, 0.4493, 0.8818), (-0.01311, 0.3456, 0.9383), (-0.1691, 0.2287, 0.9587), (0.4303, 0.05281, -0.9011), (0.5255, 0.2065, -0.8253), (0.6005, 0.3523, -0.7178), (0.6524, 0.4845, -0.5827), (0.6793, 0.5981, -0.4253), (0.68, 0.6887, -0.2514), (0.6546, 0.7529, -0.06794), (0.6041, 0.7881, 0.1182), (0.5303, 0.7931, 0.2997), (0.4361, 0.7675, 0.4698), (0.3252, 0.7125, 0.6217), (0.2018, 0.6301, 0.7498), (0.07067, 0.5234, 0.8491), (-0.06321, 0.3967, 0.9158), (-0.1947, 0.2547, 0.9472), (0.4003, 0.07295, -0.9135), (0.4665, 0.246, -0.8496), (0.5149, 0.4096, -0.753), (0.5434, 0.5575, -0.6276), (0.5511, 0.684, -0.478), (0.5376, 0.7841, -0.31), (0.5034, 0.8542, -0.1301), (0.4499, 0.8914, 0.05477), (0.3791, 0.8943, 0.2375), (0.2938, 0.8629, 0.4112), (0.1971, 0.7983, 0.569), (0.09286, 0.7031, 0.705), (-0.01495, 0.5808, 0.8139), (-0.1222, 0.4362, 0.8915), (-0.2247, 0.2748, 0.9349), (0.3668, 0.08641, -0.9263), (0.4009, 0.2724, -0.8747), (0.4197, 0.448, -0.7894), (0.4222, 0.6063, -0.6739), (0.4086, 0.7413, -0.5324), (0.3793, 0.8479, -0.3705), (0.3353, 0.9218, -0.1943), (0.2785, 0.9604, -0.01072), (0.211, 0.962, 0.1733), (0.1354, 0.9266, 0.3507), (0.05457, 0.8557, 0.5146), (-0.02835, 0.7519, 0.6587), (-0.1102, 0.6191, 0.7775), (-0.1878, 0.4626, 0.8664), (-0.2582, 0.2883, 0.9221), (0.3313, 0.09267, -0.939), (0.3312, 0.2847, -0.8996), (0.3185, 0.4658, -0.8256), (0.2935, 0.629, -0.7199), (0.2572, 0.768, -0.5865), (0.211, 0.8775, -0.4306), (0.1567, 0.9533, -0.2582), (0.09642, 0.9924, -0.0758), (0.03241, 0.9935, 0.1095), (-0.03285, 0.9563, 0.2906), (-0.09685, 0.8824, 0.4605), (-0.1571, 0.7745, 0.6127), (-0.2114, 0.637, 0.7414), (-0.2575, 0.4749, 0.8415), (-0.2937, 0.2946, 0.9094), (0.295, 0.09149, -0.9511), (0.2601, 0.2824, -0.9234), (0.2152, 0.4624, -0.8601), (0.1621, 0.6247, -0.7639), (0.1027, 0.763, -0.6382), (0.03933, 0.8719, -0.4881), (-0.02552, 0.9474, -0.3191), (-0.0894, 0.9864, -0.138), (-0.1498, 0.9875, 0.04851), (-0.2045, 0.9507, 0.2331), (-0.2513, 0.8773, 0.4088), (-0.2885, 0.7703, 0.5687), (-0.3146, 0.6336, 0.7068), (-0.3286, 0.4726, 0.8178), (-0.3299, 0.2934, 0.8973), (0.2595, 0.08291, -0.9622), (0.1903, 0.2656, -0.9451), (0.1139, 0.438, -0.8917), (0.03311, 0.5936, -0.8041), (-0.04897, 0.7264, -0.6855), (-0.1292, 0.8313, -0.5406), (-0.2044, 0.9042, -0.3749), (-0.2718, 0.9424, -0.1948), (-0.3287, 0.9444, -0.007264), (-0.373, 0.9101, 0.1806), (-0.403, 0.8408, 0.3615), (-0.4175, 0.7392, 0.5285), (-0.4159, 0.6092, 0.6752), (-0.3984, 0.4557, 0.796), (-0.3655, 0.2848, 0.8862), (0.2259, 0.06727, -0.9718), (0.1245, 0.2349, -0.964), (0.01839, 0.3935, -0.9192), (-0.08847, 0.5369, -0.839), (-0.1919, 0.6598, -0.7266), (-0.288, 0.7572, -0.5862), (-0.373, 0.8256, -0.4234), (-0.4437, 0.8623, -0.2442), (-0.4974, 0.8658, -0.05569), (-0.5319, 0.836, 0.135), (-0.546, 0.7741, 0.3204), (-0.5391, 0.6825, 0.4936), (-0.5114, 0.5646, 0.6478), (-0.4642, 0.4251, 0.7771), (-0.3991, 0.2692, 0.8765), (0.1957, 0.04516, -0.9796), (0.06528, 0.1915, -0.9793), (-0.06766, 0.3305, -0.9414), (-0.198, 0.4568, -0.8673), (-0.3207, 0.5655, -0.7598), (-0.4311, 0.6525, -0.6232), (-0.5249, 0.7145, -0.4626), (-0.5986, 0.7489, -0.2842), (-0.6493, 0.7546, -0.09492), (-0.675, 0.7313, 0.09802), (-0.6747, 0.6799, 0.2872), (-0.6486, 0.6024, 0.4653), (-0.5975, 0.5017, 0.6256), (-0.5234, 0.3817, 0.7618), (-0.4293, 0.2471, 0.8687), (0.17, 0.01744, -0.9853), (0.01481, 0.1371, -0.9904), (-0.1409, 0.2516, -0.9575), (-0.2912, 0.3563, -0.8878), (-0.4304, 0.4474, -0.784), (-0.553, 0.5213, -0.65), (-0.6543, 0.5751, -0.4911), (-0.7305, 0.6068, -0.3133), (-0.7786, 0.6153, -0.1234), (-0.7968, 0.6, 0.07116), (-0.7844, 0.5618, 0.263), (-0.7418, 0.5019, 0.4448), (-0.6708, 0.4227, 0.6094), (-0.5739, 0.3273, 0.7507), (-0.455, 0.2193, 0.8631), (0.1497, -0.01483, -0.9886), (-0.02492, 0.07384, -0.997), (-0.1986, 0.1597, -0.967), (-0.3646, 0.2394, -0.8999), (-0.5167, 0.3099, -0.7982), (-0.6489, 0.3684, -0.6658), (-0.7561, 0.4129, -0.5078), (-0.8343, 0.4414, -0.3303), (-0.8804, 0.453, -0.1401), (-0.8927, 0.4472, 0.05542), (-0.8707, 0.4242, 0.2489), (-0.8152, 0.3849, 0.4327), (-0.7284, 0.3308, 0.6), (-0.6136, 0.264, 0.7441), (-0.4753, 0.1871, 0.8597), (0.3186, -0.1029, -0.9423), (0.1357, -0.05041, -0.9895), (-0.05238, 0.004042, -0.9986), (-0.2385, 0.05834, -0.9694), (-0.4154, 0.1104, -0.9029), (-0.5763, 0.1582, -0.8018), (-0.7152, 0.1999, -0.6698), (-0.8265, 0.234, -0.5121), (-0.906, 0.259, -0.3347), (-0.9508, 0.2741, -0.1444), (-0.959, 0.2787, 0.05141), (-0.9304, 0.2726, 0.2452), (-0.866, 0.256, 0.4297), (-0.7683, 0.2295, 0.5976), (-0.6411, 0.1942, 0.7425), (-0.4893, 0.1515, 0.8589), (0.1285, -0.08793, -0.9878), (-0.06651, -0.06956, -0.9954), (-0.259, -0.04852, -0.9647), (-0.4415, -0.02561, -0.8969), (-0.607, -0.001714, -0.7947), (-0.7493, 0.02225, -0.6619), (-0.8627, 0.04535, -0.5037), (-0.943, 0.06671, -0.3261), (-0.987, 0.08551, -0.136), (-0.9931, 0.101, 0.05929), (-0.9611, 0.1126, 0.2523), (-0.8921, 0.1199, 0.4357), (-0.7888, 0.1226, 0.6023), (-0.6552, 0.1206, 0.7457), (-0.4965, 0.114, 0.8605), (0.1284, -0.126, -0.9837), (-0.06678, -0.1441, -0.9873), (-0.2594, -0.1568, -0.953), (-0.442, -0.1634, -0.882), (-0.6076, -0.1638, -0.7772), (-0.7499, -0.1578, -0.6425), (-0.8634, -0.1458, -0.483), (-0.9437, -0.1282, -0.3051), (-0.9877, -0.1056, -0.1154), (-0.9938, -0.07904, 0.07874), (-0.9616, -0.0494, 0.2698), (-0.8926, -0.01786, 0.4506), (-0.7892, 0.01436, 0.614), (-0.6555, 0.04603, 0.7538), (-0.4966, 0.07594, 0.8647), (0.1353, -0.163, -0.9773), (-0.05316, -0.2168, -0.9748), (-0.2396, -0.2623, -0.9348), (-0.4168, -0.2978, -0.8588), (-0.578, -0.3217, -0.7499), (-0.717, -0.3333, -0.6122), (-0.8285, -0.3321, -0.4509), (-0.9081, -0.3182, -0.2723), (-0.9528, -0.292, -0.08324), (-0.9609, -0.2546, 0.109), (-0.9321, -0.2074, 0.2971), (-0.8674, -0.1522, 0.4737), (-0.7694, -0.09118, 0.6322), (-0.6419, -0.02667, 0.7663), (-0.4897, 0.03888, 0.871), (0.1491, -0.1977, -0.9689), (-0.0262, -0.2849, -0.9582), (-0.2005, -0.3611, -0.9107), (-0.367, -0.4234, -0.8283), (-0.5195, -0.4695, -0.714), (-0.6519, -0.4975, -0.5722), (-0.7594, -0.5065, -0.4085), (-0.8376, -0.4959, -0.2291), (-0.8837, -0.4663, -0.04083), (-0.8958, -0.4188, 0.149), (-0.8735, -0.3552, 0.333), (-0.8176, -0.2779, 0.5043), (-0.7303, -0.1899, 0.6562), (-0.6149, -0.09469, 0.7829), (-0.4759, 0.004199, 0.8795), (0.1691, -0.2287, -0.9587), (0.01309, -0.3456, -0.9383), (-0.1434, -0.4493, -0.8818), (-0.2944, -0.5356, -0.7915), (-0.4341, -0.6015, -0.6707), (-0.5571, -0.6442, -0.5241), (-0.6587, -0.6621, -0.3574), (-0.735, -0.6546, -0.177), (-0.783, -0.6219, 0.01022), (-0.801, -0.5654, 0.1971), (-0.7881, -0.4871, 0.3763), (-0.745, -0.3901, 0.5411), (-0.6733, -0.2781, 0.6851), (-0.5756, -0.1554, 0.8028), (-0.4559, -0.02676, 0.8896), (0.1946, -0.2547, -0.9472), (0.06318, -0.3967, -0.9158), (-0.07069, -0.5234, -0.8491), (-0.2019, -0.6301, -0.7499), (-0.3253, -0.7125, -0.6218), (-0.4362, -0.7675, -0.4698), (-0.5303, -0.7931, -0.2997), (-0.6041, -0.7881, -0.1182), (-0.6546, -0.7529, 0.06793), (-0.68, -0.6887, 0.2514), (-0.6793, -0.5981, 0.4252), (-0.6524, -0.4845, 0.5827), (-0.6005, -0.3523, 0.7178), (-0.5255, -0.2065, 0.8253), (-0.4303, -0.05281, 0.9011), (0.2247, -0.2748, -0.9349), (0.1222, -0.4362, -0.8915), (0.01493, -0.5808, -0.8139), (-0.09288, -0.7031, -0.705), (-0.1971, -0.7983, -0.5691), (-0.2938, -0.8629, -0.4112), (-0.3792, -0.8943, -0.2376), (-0.45, -0.8914, -0.05478), (-0.5035, -0.8542, 0.1301), (-0.5376, -0.7841, 0.31), (-0.5511, -0.684, 0.478), (-0.5435, -0.5575, 0.6276), (-0.5149, -0.4096, 0.753), (-0.4666, -0.246, 0.8496), (-0.4003, -0.07295, 0.9135), (0.2581, -0.2883, -0.9221), (0.1878, -0.4626, -0.8665), (0.1102, -0.6191, -0.7775), (0.02832, -0.7519, -0.6587), (-0.0546, -0.8557, -0.5146), (-0.1354, -0.9267, -0.3507), (-0.211, -0.962, -0.1733), (-0.2786, -0.9604, 0.01071), (-0.3354, -0.9218, 0.1943), (-0.3793, -0.8479, 0.3705), (-0.4086, -0.7413, 0.5324), (-0.4223, -0.6063, 0.6739), (-0.4197, -0.448, 0.7894), (-0.401, -0.2724, 0.8747), (-0.3668, -0.08641, 0.9263), (0.2937, -0.2946, -0.9094), (0.2574, -0.4749, -0.8416), (0.2113, -0.637, -0.7414), (0.1571, -0.7745, -0.6127), (0.09682, -0.8824, -0.4605), (0.03283, -0.9563, -0.2906), (-0.03243, -0.9935, -0.1095), (-0.09644, -0.9924, 0.0758), (-0.1567, -0.9533, 0.2582), (-0.211, -0.8775, 0.4306), (-0.2572, -0.768, 0.5865), (-0.2935, -0.629, 0.7199), (-0.3185, -0.4658, 0.8256), (-0.3313, -0.2847, 0.8996), (-0.3313, -0.09267, 0.939), (0.08938, -0.9864, 0.138), (0.0255, -0.9474, 0.3191), (-0.03936, -0.8719, 0.4881), (-0.2602, -0.2824, 0.9233), (-0.2951, -0.09149, 0.9511), (-0.3186, 0.1029, 0.9423)], [], [(5, 4, 14, 15), (479, 9, 22, 23), (6, 5, 15, 16), (480, 479, 23, 24), (476, 6, 16, 17), (0, 325, 10), (481, 480, 24), (477, 476, 17, 18), (1, 0, 10, 11), (478, 477, 18, 19), (2, 1, 11, 12), (7, 478, 19, 20), (3, 2, 12, 13), (8, 7, 20, 21), (4, 3, 13, 14), (9, 8, 21, 22), (14, 13, 28, 29), (22, 21, 36, 37), (15, 14, 29, 30), (23, 22, 37, 38), (16, 15, 30, 31), (24, 23, 38, 39), (17, 16, 31, 32), (10, 325, 25), (481, 24, 39), (18, 17, 32, 33), (11, 10, 25, 26), (19, 18, 33, 34), (12, 11, 26, 27), (20, 19, 34, 35), (13, 12, 27, 28), (21, 20, 35, 36), (33, 32, 47, 48), (26, 25, 40, 41), (34, 33, 48, 49), (27, 26, 41, 42), (35, 34, 49, 50), (28, 27, 42, 43), (36, 35, 50, 51), (29, 28, 43, 44), (37, 36, 51, 52), (30, 29, 44, 45), (38, 37, 52, 53), (31, 30, 45, 46), (39, 38, 53, 54), (32, 31, 46, 47), (25, 325, 40), (481, 39, 54), (52, 51, 66, 67), (45, 44, 59, 60), (53, 52, 67, 68), (46, 45, 60, 61), (54, 53, 68, 69), (47, 46, 61, 62), (40, 325, 55), (481, 54, 69), (48, 47, 62, 63), (41, 40, 55, 56), (49, 48, 63, 64), (42, 41, 56, 57), (50, 49, 64, 65), (43, 42, 57, 58), (51, 50, 65, 66), (44, 43, 58, 59), (56, 55, 70, 71), (64, 63, 78, 79), (57, 56, 71, 72), (65, 64, 79, 80), (58, 57, 72, 73), (66, 65, 80, 81), (59, 58, 73, 74), (67, 66, 81, 82), (60, 59, 74, 75), (68, 67, 82, 83), (61, 60, 75, 76), (69, 68, 83, 84), (62, 61, 76, 77), (55, 325, 70), (481, 69, 84), (63, 62, 77, 78), (75, 74, 89, 90), (83, 82, 97, 98), (76, 75, 90, 91), (84, 83, 98, 99), (77, 76, 91, 92), (70, 325, 85), (481, 84, 99), (78, 77, 92, 93), (71, 70, 85, 86), (79, 78, 93, 94), (72, 71, 86, 87), (80, 79, 94, 95), (73, 72, 87, 88), (81, 80, 95, 96), (74, 73, 88, 89), (82, 81, 96, 97), (94, 93, 108, 109), (87, 86, 101, 102), (95, 94, 109, 110), (88, 87, 102, 103), (96, 95, 110, 111), (89, 88, 103, 104), (97, 96, 111, 112), (90, 89, 104, 105), (98, 97, 112, 113), (91, 90, 105, 106), (99, 98, 113, 114), (92, 91, 106, 107), (85, 325, 100), (481, 99, 114), (93, 92, 107, 108), (86, 85, 100, 101), (113, 112, 127, 128), (106, 105, 120, 121), (114, 113, 128, 129), (107, 106, 121, 122), (100, 325, 115), (481, 114, 129), (108, 107, 122, 123), (101, 100, 115, 116), (109, 108, 123, 124), (102, 101, 116, 117), (110, 109, 124, 125), (103, 102, 117, 118), (111, 110, 125, 126), (104, 103, 118, 119), (112, 111, 126, 127), (105, 104, 119, 120), (125, 124, 139, 140), (118, 117, 132, 133), (126, 125, 140, 141), (119, 118, 133, 134), (127, 126, 141, 142), (120, 119, 134, 135), (128, 127, 142, 143), (121, 120, 135, 136), (129, 128, 143, 144), (122, 121, 136, 137), (115, 325, 130), (481, 129, 144), (123, 122, 137, 138), (116, 115, 130, 131), (124, 123, 138, 139), (117, 116, 131, 132), (144, 143, 158, 159), (137, 136, 151, 152), (130, 325, 145), (481, 144, 159), (138, 137, 152, 153), (131, 130, 145, 146), (139, 138, 153, 154), (132, 131, 146, 147), (140, 139, 154, 155), (133, 132, 147, 148), (141, 140, 155, 156), (134, 133, 148, 149), (142, 141, 156, 157), (135, 134, 149, 150), (143, 142, 157, 158), (136, 135, 150, 151), (148, 147, 162, 163), (156, 155, 170, 171), (149, 148, 163, 164), (157, 156, 171, 172), (150, 149, 164, 165), (158, 157, 172, 173), (151, 150, 165, 166), (159, 158, 173, 174), (152, 151, 166, 167), (145, 325, 160), (481, 159, 174), (153, 152, 167, 168), (146, 145, 160, 161), (154, 153, 168, 169), (147, 146, 161, 162), (155, 154, 169, 170), (167, 166, 181, 182), (160, 325, 175), (481, 174, 189), (168, 167, 182, 183), (161, 160, 175, 176), (169, 168, 183, 184), (162, 161, 176, 177), (170, 169, 184, 185), (163, 162, 177, 178), (171, 170, 185, 186), (164, 163, 178, 179), (172, 171, 186, 187), (165, 164, 179, 180), (173, 172, 187, 188), (166, 165, 180, 181), (174, 173, 188, 189), (186, 185, 200, 201), (179, 178, 193, 194), (187, 186, 201, 202), (180, 179, 194, 195), (188, 187, 202, 203), (181, 180, 195, 196), (189, 188, 203, 204), (182, 181, 196, 197), (175, 325, 190), (481, 189, 204), (183, 182, 197, 198), (176, 175, 190, 191), (184, 183, 198, 199), (177, 176, 191, 192), (185, 184, 199, 200), (178, 177, 192, 193), (190, 325, 205), (481, 204, 219), (198, 197, 212, 213), (191, 190, 205, 206), (199, 198, 213, 214), (192, 191, 206, 207), (200, 199, 214, 215), (193, 192, 207, 208), (201, 200, 215, 216), (194, 193, 208, 209), (202, 201, 216, 217), (195, 194, 209, 210), (203, 202, 217, 218), (196, 195, 210, 211), (204, 203, 218, 219), (197, 196, 211, 212), (209, 208, 223, 224), (217, 216, 231, 232), (210, 209, 224, 225), (218, 217, 232, 233), (211, 210, 225, 226), (219, 218, 233, 234), (212, 211, 226, 227), (205, 325, 220), (481, 219, 234), (213, 212, 227, 228), (206, 205, 220, 221), (214, 213, 228, 229), (207, 206, 221, 222), (215, 214, 229, 230), (208, 207, 222, 223), (216, 215, 230, 231), (228, 227, 242, 243), (221, 220, 235, 236), (229, 228, 243, 244), (222, 221, 236, 237), (230, 229, 244, 245), (223, 222, 237, 238), (231, 230, 245, 246), (224, 223, 238, 239), (232, 231, 246, 247), (225, 224, 239, 240), (233, 232, 247, 248), (226, 225, 240, 241), (234, 233, 248, 249), (227, 226, 241, 242), (220, 325, 235), (481, 234, 249), (247, 246, 261, 262), (240, 239, 254, 255), (248, 247, 262, 263), (241, 240, 255, 256), (249, 248, 263, 264), (242, 241, 256, 257), (235, 325, 250), (481, 249, 264), (243, 242, 257, 258), (236, 235, 250, 251), (244, 243, 258, 259), (237, 236, 251, 252), (245, 244, 259, 260), (238, 237, 252, 253), (246, 245, 260, 261), (239, 238, 253, 254), (259, 258, 273, 274), (252, 251, 266, 267), (260, 259, 274, 275), (253, 252, 267, 268), (261, 260, 275, 276), (254, 253, 268, 269), (262, 261, 276, 277), (255, 254, 269, 270), (263, 262, 277, 278), (256, 255, 270, 271), (264, 263, 278, 279), (257, 256, 271, 272), (250, 325, 265), (481, 264, 279), (258, 257, 272, 273), (251, 250, 265, 266), (278, 277, 292, 293), (271, 270, 285, 286), (279, 278, 293, 294), (272, 271, 286, 287), (265, 325, 280), (481, 279, 294), (273, 272, 287, 288), (266, 265, 280, 281), (274, 273, 288, 289), (267, 266, 281, 282), (275, 274, 289, 290), (268, 267, 282, 283), (276, 275, 290, 291), (269, 268, 283, 284), (277, 276, 291, 292), (270, 269, 284, 285), (282, 281, 296, 297), (290, 289, 304, 305), (283, 282, 297, 298), (291, 290, 305, 306), (284, 283, 298, 299), (292, 291, 306, 307), (285, 284, 299, 300), (293, 292, 307, 308), (286, 285, 300, 301), (294, 293, 308, 309), (287, 286, 301, 302), (280, 325, 295), (481, 294, 309), (288, 287, 302, 303), (281, 280, 295, 296), (289, 288, 303, 304), (301, 300, 315, 316), (309, 308, 323, 324), (302, 301, 316, 317), (295, 325, 310), (481, 309, 324), (303, 302, 317, 318), (296, 295, 310, 311), (304, 303, 318, 319), (297, 296, 311, 312), (305, 304, 319, 320), (298, 297, 312, 313), (306, 305, 320, 321), (299, 298, 313, 314), (307, 306, 321, 322), (300, 299, 314, 315), (308, 307, 322, 323), (320, 319, 335, 336), (313, 312, 328, 329), (321, 320, 336, 337), (314, 313, 329, 330), (322, 321, 337, 338), (315, 314, 330, 331), (323, 322, 338, 339), (316, 315, 331, 332), (324, 323, 339, 340), (317, 316, 332, 333), (310, 325, 326), (481, 324, 340), (318, 317, 333, 334), (311, 310, 326, 327), (319, 318, 334, 335), (312, 311, 327, 328), (340, 339, 354, 355), (333, 332, 347, 348), (326, 325, 341), (481, 340, 355), (334, 333, 348, 349), (327, 326, 341, 342), (335, 334, 349, 350), (328, 327, 342, 343), (336, 335, 350, 351), (329, 328, 343, 344), (337, 336, 351, 352), (330, 329, 344, 345), (338, 337, 352, 353), (331, 330, 345, 346), (339, 338, 353, 354), (332, 331, 346, 347), (344, 343, 358, 359), (352, 351, 366, 367), (345, 344, 359, 360), (353, 352, 367, 368), (346, 345, 360, 361), (354, 353, 368, 369), (347, 346, 361, 362), (355, 354, 369, 370), (348, 347, 362, 363), (341, 325, 356), (481, 355, 370), (349, 348, 363, 364), (342, 341, 356, 357), (350, 349, 364, 365), (343, 342, 357, 358), (351, 350, 365, 366), (363, 362, 377, 378), (356, 325, 371), (481, 370, 385), (364, 363, 378, 379), (357, 356, 371, 372), (365, 364, 379, 380), (358, 357, 372, 373), (366, 365, 380, 381), (359, 358, 373, 374), (367, 366, 381, 382), (360, 359, 374, 375), (368, 367, 382, 383), (361, 360, 375, 376), (369, 368, 383, 384), (362, 361, 376, 377), (370, 369, 384, 385), (382, 381, 396, 397), (375, 374, 389, 390), (383, 382, 397, 398), (376, 375, 390, 391), (384, 383, 398, 399), (377, 376, 391, 392), (385, 384, 399, 400), (378, 377, 392, 393), (371, 325, 386), (481, 385, 400), (379, 378, 393, 394), (372, 371, 386, 387), (380, 379, 394, 395), (373, 372, 387, 388), (381, 380, 395, 396), (374, 373, 388, 389), (481, 400, 415), (394, 393, 408, 409), (387, 386, 401, 402), (395, 394, 409, 410), (388, 387, 402, 403), (396, 395, 410, 411), (389, 388, 403, 404), (397, 396, 411, 412), (390, 389, 404, 405), (398, 397, 412, 413), (391, 390, 405, 406), (399, 398, 413, 414), (392, 391, 406, 407), (400, 399, 414, 415), (393, 392, 407, 408), (386, 325, 401), (413, 412, 427, 428), (406, 405, 420, 421), (414, 413, 428, 429), (407, 406, 421, 422), (415, 414, 429, 430), (408, 407, 422, 423), (401, 325, 416), (481, 415, 430), (409, 408, 423, 424), (402, 401, 416, 417), (410, 409, 424, 425), (403, 402, 417, 418), (411, 410, 425, 426), (404, 403, 418, 419), (412, 411, 426, 427), (405, 404, 419, 420), (417, 416, 431, 432), (425, 424, 439, 440), (418, 417, 432, 433), (426, 425, 440, 441), (419, 418, 433, 434), (427, 426, 441, 442), (420, 419, 434, 435), (428, 427, 442, 443), (421, 420, 435, 436), (429, 428, 443, 444), (422, 421, 436, 437), (430, 429, 444, 445), (423, 422, 437, 438), (416, 325, 431), (481, 430, 445), (424, 423, 438, 439), (436, 435, 450, 451), (444, 443, 458, 459), (437, 436, 451, 452), (445, 444, 459, 460), (438, 437, 452, 453), (431, 325, 446), (481, 445, 460), (439, 438, 453, 454), (432, 431, 446, 447), (440, 439, 454, 455), (433, 432, 447, 448), (441, 440, 455, 456), (434, 433, 448, 449), (442, 441, 456, 457), (435, 434, 449, 450), (443, 442, 457, 458), (455, 454, 469, 470), (448, 447, 462, 463), (456, 455, 470, 471), (449, 448, 463, 464), (457, 456, 471, 472), (450, 449, 464, 465), (458, 457, 472, 473), (451, 450, 465, 466), (459, 458, 473, 474), (452, 451, 466, 467), (460, 459, 474, 475), (453, 452, 467, 468), (446, 325, 461), (481, 460, 475), (454, 453, 468, 469), (447, 446, 461, 462), (474, 473, 9, 479), (467, 466, 5, 6), (475, 474, 479, 480), (468, 467, 6, 476), (461, 325, 0), (481, 475, 480), (469, 468, 476, 477), (462, 461, 0, 1), (470, 469, 477, 478), (463, 462, 1, 2), (471, 470, 478, 7), (464, 463, 2, 3), (472, 471, 7, 8), (465, 464, 3, 4), (473, 472, 8, 9), (466, 465, 4, 5)])
_uv = me_sphere.uv_layers.new(name='UVMap')
_uv.uv.foreach_set('vector', [0.75, 0.625, 0.75, 0.6875, 0.7188, 0.6875, 0.7188, 0.625, 0.75, 0.125, 0.75, 0.1875, 0.7188, 0.1875, 0.7188, 0.125, 0.75, 0.5625, 0.75, 0.625, 0.7188, 0.625, 0.7188, 0.5625, 0.75, 0.0625, 0.75, 0.125, 0.7188, 0.125, 0.7188, 0.0625, 0.75, 0.5, 0.75, 0.5625, 0.7188, 0.5625, 0.7188, 0.5, 0.75, 0.9375, 0.7344, 1.0, 0.7188, 0.9375, 0.7344, 0.0, 0.75, 0.0625, 0.7188, 0.0625, 0.75, 0.4375, 0.75, 0.5, 0.7188, 0.5, 0.7188, 0.4375, 0.75, 0.875, 0.75, 0.9375, 0.7188, 0.9375, 0.7188, 0.875, 0.75, 0.375, 0.75, 0.4375, 0.7188, 0.4375, 0.7188, 0.375, 0.75, 0.8125, 0.75, 0.875, 0.7188, 0.875, 0.7188, 0.8125, 0.75, 0.3125, 0.75, 0.375, 0.7188, 0.375, 0.7188, 0.3125, 0.75, 0.75, 0.75, 0.8125, 0.7188, 0.8125, 0.7188, 0.75, 0.75, 0.25, 0.75, 0.3125, 0.7188, 0.3125, 0.7188, 0.25, 0.75, 0.6875, 0.75, 0.75, 0.7188, 0.75, 0.7188, 0.6875, 0.75, 0.1875, 0.75, 0.25, 0.7188, 0.25, 0.7188, 0.1875, 0.7188, 0.6875, 0.7188, 0.75, 0.6875, 0.75, 0.6875, 0.6875, 0.7188, 0.1875, 0.7188, 0.25, 0.6875, 0.25, 0.6875, 0.1875, 0.7188, 0.625, 0.7188, 0.6875, 0.6875, 0.6875, 0.6875, 0.625, 0.7188, 0.125, 0.7188, 0.1875, 0.6875, 0.1875, 0.6875, 0.125, 0.7188, 0.5625, 0.7188, 0.625, 0.6875, 0.625, 0.6875, 0.5625, 0.7188, 0.0625, 0.7188, 0.125, 0.6875, 0.125, 0.6875, 0.0625, 0.7188, 0.5, 0.7188, 0.5625, 0.6875, 0.5625, 0.6875, 0.5, 0.7188, 0.9375, 0.7031, 1.0, 0.6875, 0.9375, 0.7031, 0.0, 0.7188, 0.0625, 0.6875, 0.0625, 0.7188, 0.4375, 0.7188, 0.5, 0.6875, 0.5, 0.6875, 0.4375, 0.7188, 0.875, 0.7188, 0.9375, 0.6875, 0.9375, 0.6875, 0.875, 0.7188, 0.375, 0.7188, 0.4375, 0.6875, 0.4375, 0.6875, 0.375, 0.7188, 0.8125, 0.7188, 0.875, 0.6875, 0.875, 0.6875, 0.8125, 0.7188, 0.3125, 0.7188, 0.375, 0.6875, 0.375, 0.6875, 0.3125, 0.7188, 0.75, 0.7188, 0.8125, 0.6875, 0.8125, 0.6875, 0.75, 0.7188, 0.25, 0.7188, 0.3125, 0.6875, 0.3125, 0.6875, 0.25, 0.6875, 0.4375, 0.6875, 0.5, 0.6562, 0.5, 0.6562, 0.4375, 0.6875, 0.875, 0.6875, 0.9375, 0.6562, 0.9375, 0.6562, 0.875, 0.6875, 0.375, 0.6875, 0.4375, 0.6562, 0.4375, 0.6562, 0.375, 0.6875, 0.8125, 0.6875, 0.875, 0.6562, 0.875, 0.6562, 0.8125, 0.6875, 0.3125, 0.6875, 0.375, 0.6562, 0.375, 0.6562, 0.3125, 0.6875, 0.75, 0.6875, 0.8125, 0.6562, 0.8125, 0.6562, 0.75, 0.6875, 0.25, 0.6875, 0.3125, 0.6562, 0.3125, 0.6562, 0.25, 0.6875, 0.6875, 0.6875, 0.75, 0.6562, 0.75, 0.6562, 0.6875, 0.6875, 0.1875, 0.6875, 0.25, 0.6562, 0.25, 0.6562, 0.1875, 0.6875, 0.625, 0.6875, 0.6875, 0.6562, 0.6875, 0.6562, 0.625, 0.6875, 0.125, 0.6875, 0.1875, 0.6562, 0.1875, 0.6562, 0.125, 0.6875, 0.5625, 0.6875, 0.625, 0.6562, 0.625, 0.6562, 0.5625, 0.6875, 0.0625, 0.6875, 0.125, 0.6562, 0.125, 0.6562, 0.0625, 0.6875, 0.5, 0.6875, 0.5625, 0.6562, 0.5625, 0.6562, 0.5, 0.6875, 0.9375, 0.6719, 1.0, 0.6562, 0.9375, 0.6719, 0.0, 0.6875, 0.0625, 0.6562, 0.0625, 0.6562, 0.1875, 0.6562, 0.25, 0.625, 0.25, 0.625, 0.1875, 0.6562, 0.625, 0.6562, 0.6875, 0.625, 0.6875, 0.625, 0.625, 0.6562, 0.125, 0.6562, 0.1875, 0.625, 0.1875, 0.625, 0.125, 0.6562, 0.5625, 0.6562, 0.625, 0.625, 0.625, 0.625, 0.5625, 0.6562, 0.0625, 0.6562, 0.125, 0.625, 0.125, 0.625, 0.0625, 0.6562, 0.5, 0.6562, 0.5625, 0.625, 0.5625, 0.625, 0.5, 0.6562, 0.9375, 0.6406, 1.0, 0.625, 0.9375, 0.6406, 0.0, 0.6562, 0.0625, 0.625, 0.0625, 0.6562, 0.4375, 0.6562, 0.5, 0.625, 0.5, 0.625, 0.4375, 0.6562, 0.875, 0.6562, 0.9375, 0.625, 0.9375, 0.625, 0.875, 0.6562, 0.375, 0.6562, 0.4375, 0.625, 0.4375, 0.625, 0.375, 0.6562, 0.8125, 0.6562, 0.875, 0.625, 0.875, 0.625, 0.8125, 0.6562, 0.3125, 0.6562, 0.375, 0.625, 0.375, 0.625, 0.3125, 0.6562, 0.75, 0.6562, 0.8125, 0.625, 0.8125, 0.625, 0.75, 0.6562, 0.25, 0.6562, 0.3125, 0.625, 0.3125, 0.625, 0.25, 0.6562, 0.6875, 0.6562, 0.75, 0.625, 0.75, 0.625, 0.6875, 0.625, 0.875, 0.625, 0.9375, 0.5937, 0.9375, 0.5937, 0.875, 0.625, 0.375, 0.625, 0.4375, 0.5938, 0.4375, 0.5938, 0.375, 0.625, 0.8125, 0.625, 0.875, 0.5937, 0.875, 0.5938, 0.8125, 0.625, 0.3125, 0.625, 0.375, 0.5938, 0.375, 0.5938, 0.3125, 0.625, 0.75, 0.625, 0.8125, 0.5938, 0.8125, 0.5938, 0.75, 0.625, 0.25, 0.625, 0.3125, 0.5938, 0.3125, 0.5938, 0.25, 0.625, 0.6875, 0.625, 0.75, 0.5938, 0.75, 0.5938, 0.6875, 0.625, 0.1875, 0.625, 0.25, 0.5938, 0.25, 0.5938, 0.1875, 0.625, 0.625, 0.625, 0.6875, 0.5938, 0.6875, 0.5938, 0.625, 0.625, 0.125, 0.625, 0.1875, 0.5938, 0.1875, 0.5938, 0.125, 0.625, 0.5625, 0.625, 0.625, 0.5938, 0.625, 0.5938, 0.5625, 0.625, 0.0625, 0.625, 0.125, 0.5938, 0.125, 0.5937, 0.0625, 0.625, 0.5, 0.625, 0.5625, 0.5938, 0.5625, 0.5938, 0.5, 0.625, 0.9375, 0.6094, 1.0, 0.5937, 0.9375, 0.6094, 0.0, 0.625, 0.0625, 0.5937, 0.0625, 0.625, 0.4375, 0.625, 0.5, 0.5938, 0.5, 0.5938, 0.4375, 0.5938, 0.625, 0.5938, 0.6875, 0.5625, 0.6875, 0.5625, 0.625, 0.5938, 0.125, 0.5938, 0.1875, 0.5625, 0.1875, 0.5625, 0.125, 0.5938, 0.5625, 0.5938, 0.625, 0.5625, 0.625, 0.5625, 0.5625, 0.5937, 0.0625, 0.5938, 0.125, 0.5625, 0.125, 0.5625, 0.0625, 0.5938, 0.5, 0.5938, 0.5625, 0.5625, 0.5625, 0.5625, 0.5, 0.5937, 0.9375, 0.5781, 1.0, 0.5625, 0.9375, 0.5781, 0.0, 0.5937, 0.0625, 0.5625, 0.0625, 0.5938, 0.4375, 0.5938, 0.5, 0.5625, 0.5, 0.5625, 0.4375, 0.5937, 0.875, 0.5937, 0.9375, 0.5625, 0.9375, 0.5625, 0.875, 0.5938, 0.375, 0.5938, 0.4375, 0.5625, 0.4375, 0.5625, 0.375, 0.5938, 0.8125, 0.5937, 0.875, 0.5625, 0.875, 0.5625, 0.8125, 0.5938, 0.3125, 0.5938, 0.375, 0.5625, 0.375, 0.5625, 0.3125, 0.5938, 0.75, 0.5938, 0.8125, 0.5625, 0.8125, 0.5625, 0.75, 0.5938, 0.25, 0.5938, 0.3125, 0.5625, 0.3125, 0.5625, 0.25, 0.5938, 0.6875, 0.5938, 0.75, 0.5625, 0.75, 0.5625, 0.6875, 0.5938, 0.1875, 0.5938, 0.25, 0.5625, 0.25, 0.5625, 0.1875, 0.5625, 0.375, 0.5625, 0.4375, 0.5312, 0.4375, 0.5312, 0.375, 0.5625, 0.8125, 0.5625, 0.875, 0.5312, 0.875, 0.5312, 0.8125, 0.5625, 0.3125, 0.5625, 0.375, 0.5312, 0.375, 0.5312, 0.3125, 0.5625, 0.75, 0.5625, 0.8125, 0.5312, 0.8125, 0.5312, 0.75, 0.5625, 0.25, 0.5625, 0.3125, 0.5312, 0.3125, 0.5312, 0.25, 0.5625, 0.6875, 0.5625, 0.75, 0.5312, 0.75, 0.5312, 0.6875, 0.5625, 0.1875, 0.5625, 0.25, 0.5312, 0.25, 0.5312, 0.1875, 0.5625, 0.625, 0.5625, 0.6875, 0.5312, 0.6875, 0.5312, 0.625, 0.5625, 0.125, 0.5625, 0.1875, 0.5312, 0.1875, 0.5312, 0.125, 0.5625, 0.5625, 0.5625, 0.625, 0.5312, 0.625, 0.5312, 0.5625, 0.5625, 0.0625, 0.5625, 0.125, 0.5312, 0.125, 0.5312, 0.0625, 0.5625, 0.5, 0.5625, 0.5625, 0.5312, 0.5625, 0.5312, 0.5, 0.5625, 0.9375, 0.5469, 1.0, 0.5312, 0.9375, 0.5469, 0.0, 0.5625, 0.0625, 0.5312, 0.0625, 0.5625, 0.4375, 0.5625, 0.5, 0.5312, 0.5, 0.5312, 0.4375, 0.5625, 0.875, 0.5625, 0.9375, 0.5312, 0.9375, 0.5312, 0.875, 0.5312, 0.125, 0.5312, 0.1875, 0.5, 0.1875, 0.5, 0.125, 0.5312, 0.5625, 0.5312, 0.625, 0.5, 0.625, 0.5, 0.5625, 0.5312, 0.0625, 0.5312, 0.125, 0.5, 0.125, 0.5, 0.0625, 0.5312, 0.5, 0.5312, 0.5625, 0.5, 0.5625, 0.5, 0.5, 0.5312, 0.9375, 0.5156, 1.0, 0.5, 0.9375, 0.5156, 0.0, 0.5312, 0.0625, 0.5, 0.0625, 0.5312, 0.4375, 0.5312, 0.5, 0.5, 0.5, 0.5, 0.4375, 0.5312, 0.875, 0.5312, 0.9375, 0.5, 0.9375, 0.5, 0.875, 0.5312, 0.375, 0.5312, 0.4375, 0.5, 0.4375, 0.5, 0.375, 0.5312, 0.8125, 0.5312, 0.875, 0.5, 0.875, 0.5, 0.8125, 0.5312, 0.3125, 0.5312, 0.375, 0.5, 0.375, 0.5, 0.3125, 0.5312, 0.75, 0.5312, 0.8125, 0.5, 0.8125, 0.5, 0.75, 0.5312, 0.25, 0.5312, 0.3125, 0.5, 0.3125, 0.5, 0.25, 0.5312, 0.6875, 0.5312, 0.75, 0.5, 0.75, 0.5, 0.6875, 0.5312, 0.1875, 0.5312, 0.25, 0.5, 0.25, 0.5, 0.1875, 0.5312, 0.625, 0.5312, 0.6875, 0.5, 0.6875, 0.5, 0.625, 0.5, 0.3125, 0.5, 0.375, 0.4687, 0.375, 0.4687, 0.3125, 0.5, 0.75, 0.5, 0.8125, 0.4687, 0.8125, 0.4688, 0.75, 0.5, 0.25, 0.5, 0.3125, 0.4687, 0.3125, 0.4688, 0.25, 0.5, 0.6875, 0.5, 0.75, 0.4688, 0.75, 0.4687, 0.6875, 0.5, 0.1875, 0.5, 0.25, 0.4688, 0.25, 0.4687, 0.1875, 0.5, 0.625, 0.5, 0.6875, 0.4687, 0.6875, 0.4688, 0.625, 0.5, 0.125, 0.5, 0.1875, 0.4687, 0.1875, 0.4687, 0.125, 0.5, 0.5625, 0.5, 0.625, 0.4688, 0.625, 0.4688, 0.5625, 0.5, 0.0625, 0.5, 0.125, 0.4687, 0.125, 0.4687, 0.0625, 0.5, 0.5, 0.5, 0.5625, 0.4688, 0.5625, 0.4687, 0.5, 0.5, 0.9375, 0.4844, 1.0, 0.4687, 0.9375, 0.4844, 0.0, 0.5, 0.0625, 0.4687, 0.0625, 0.5, 0.4375, 0.5, 0.5, 0.4687, 0.5, 0.4688, 0.4375, 0.5, 0.875, 0.5, 0.9375, 0.4687, 0.9375, 0.4687, 0.875, 0.5, 0.375, 0.5, 0.4375, 0.4688, 0.4375, 0.4687, 0.375, 0.5, 0.8125, 0.5, 0.875, 0.4687, 0.875, 0.4687, 0.8125, 0.4687, 0.0625, 0.4687, 0.125, 0.4375, 0.125, 0.4375, 0.0625, 0.4687, 0.5, 0.4688, 0.5625, 0.4375, 0.5625, 0.4375, 0.5, 0.4687, 0.9375, 0.4531, 1.0, 0.4375, 0.9375, 0.4531, 0.0, 0.4687, 0.0625, 0.4375, 0.0625, 0.4688, 0.4375, 0.4687, 0.5, 0.4375, 0.5, 0.4375, 0.4375, 0.4687, 0.875, 0.4687, 0.9375, 0.4375, 0.9375, 0.4375, 0.875, 0.4687, 0.375, 0.4688, 0.4375, 0.4375, 0.4375, 0.4375, 0.375, 0.4687, 0.8125, 0.4687, 0.875, 0.4375, 0.875, 0.4375, 0.8125, 0.4687, 0.3125, 0.4687, 0.375, 0.4375, 0.375, 0.4375, 0.3125, 0.4688, 0.75, 0.4687, 0.8125, 0.4375, 0.8125, 0.4375, 0.75, 0.4688, 0.25, 0.4687, 0.3125, 0.4375, 0.3125, 0.4375, 0.25, 0.4687, 0.6875, 0.4688, 0.75, 0.4375, 0.75, 0.4375, 0.6875, 0.4687, 0.1875, 0.4688, 0.25, 0.4375, 0.25, 0.4375, 0.1875, 0.4688, 0.625, 0.4687, 0.6875, 0.4375, 0.6875, 0.4375, 0.625, 0.4687, 0.125, 0.4687, 0.1875, 0.4375, 0.1875, 0.4375, 0.125, 0.4688, 0.5625, 0.4688, 0.625, 0.4375, 0.625, 0.4375, 0.5625, 0.4375, 0.75, 0.4375, 0.8125, 0.4062, 0.8125, 0.4062, 0.75, 0.4375, 0.25, 0.4375, 0.3125, 0.4062, 0.3125, 0.4062, 0.25, 0.4375, 0.6875, 0.4375, 0.75, 0.4062, 0.75, 0.4062, 0.6875, 0.4375, 0.1875, 0.4375, 0.25, 0.4062, 0.25, 0.4062, 0.1875, 0.4375, 0.625, 0.4375, 0.6875, 0.4062, 0.6875, 0.4062, 0.625, 0.4375, 0.125, 0.4375, 0.1875, 0.4062, 0.1875, 0.4062, 0.125, 0.4375, 0.5625, 0.4375, 0.625, 0.4062, 0.625, 0.4062, 0.5625, 0.4375, 0.0625, 0.4375, 0.125, 0.4062, 0.125, 0.4062, 0.0625, 0.4375, 0.5, 0.4375, 0.5625, 0.4062, 0.5625, 0.4062, 0.5, 0.4375, 0.9375, 0.4219, 1.0, 0.4062, 0.9375, 0.4219, 0.0, 0.4375, 0.0625, 0.4062, 0.0625, 0.4375, 0.4375, 0.4375, 0.5, 0.4062, 0.5, 0.4062, 0.4375, 0.4375, 0.875, 0.4375, 0.9375, 0.4062, 0.9375, 0.4062, 0.875, 0.4375, 0.375, 0.4375, 0.4375, 0.4062, 0.4375, 0.4062, 0.375, 0.4375, 0.8125, 0.4375, 0.875, 0.4062, 0.875, 0.4062, 0.8125, 0.4375, 0.3125, 0.4375, 0.375, 0.4062, 0.375, 0.4062, 0.3125, 0.4062, 0.5, 0.4062, 0.5625, 0.375, 0.5625, 0.375, 0.5, 0.4062, 0.9375, 0.3906, 1.0, 0.375, 0.9375, 0.3906, 0.0, 0.4062, 0.0625, 0.375, 0.0625, 0.4062, 0.4375, 0.4062, 0.5, 0.375, 0.5, 0.375, 0.4375, 0.4062, 0.875, 0.4062, 0.9375, 0.375, 0.9375, 0.375, 0.875, 0.4062, 0.375, 0.4062, 0.4375, 0.375, 0.4375, 0.375, 0.375, 0.4062, 0.8125, 0.4062, 0.875, 0.375, 0.875, 0.375, 0.8125, 0.4062, 0.3125, 0.4062, 0.375, 0.375, 0.375, 0.375, 0.3125, 0.4062, 0.75, 0.4062, 0.8125, 0.375, 0.8125, 0.375, 0.75, 0.4062, 0.25, 0.4062, 0.3125, 0.375, 0.3125, 0.375, 0.25, 0.4062, 0.6875, 0.4062, 0.75, 0.375, 0.75, 0.375, 0.6875, 0.4062, 0.1875, 0.4062, 0.25, 0.375, 0.25, 0.375, 0.1875, 0.4062, 0.625, 0.4062, 0.6875, 0.375, 0.6875, 0.375, 0.625, 0.4062, 0.125, 0.4062, 0.1875, 0.375, 0.1875, 0.375, 0.125, 0.4062, 0.5625, 0.4062, 0.625, 0.375, 0.625, 0.375, 0.5625, 0.4062, 0.0625, 0.4062, 0.125, 0.375, 0.125, 0.375, 0.0625, 0.375, 0.25, 0.375, 0.3125, 0.3438, 0.3125, 0.3438, 0.25, 0.375, 0.6875, 0.375, 0.75, 0.3438, 0.75, 0.3438, 0.6875, 0.375, 0.1875, 0.375, 0.25, 0.3438, 0.25, 0.3438, 0.1875, 0.375, 0.625, 0.375, 0.6875, 0.3438, 0.6875, 0.3438, 0.625, 0.375, 0.125, 0.375, 0.1875, 0.3438, 0.1875, 0.3438, 0.125, 0.375, 0.5625, 0.375, 0.625, 0.3438, 0.625, 0.3438, 0.5625, 0.375, 0.0625, 0.375, 0.125, 0.3438, 0.125, 0.3437, 0.0625, 0.375, 0.5, 0.375, 0.5625, 0.3438, 0.5625, 0.3437, 0.5, 0.375, 0.9375, 0.3594, 1.0, 0.3437, 0.9375, 0.3594, 0.0, 0.375, 0.0625, 0.3437, 0.0625, 0.375, 0.4375, 0.375, 0.5, 0.3437, 0.5, 0.3438, 0.4375, 0.375, 0.875, 0.375, 0.9375, 0.3437, 0.9375, 0.3438, 0.875, 0.375, 0.375, 0.375, 0.4375, 0.3438, 0.4375, 0.3438, 0.375, 0.375, 0.8125, 0.375, 0.875, 0.3438, 0.875, 0.3438, 0.8125, 0.375, 0.3125, 0.375, 0.375, 0.3438, 0.375, 0.3438, 0.3125, 0.375, 0.75, 0.375, 0.8125, 0.3438, 0.8125, 0.3438, 0.75, 0.3437, 0.9375, 0.3281, 1.0, 0.3125, 0.9375, 0.3281, 0.0, 0.3437, 0.0625, 0.3125, 0.0625, 0.3438, 0.4375, 0.3437, 0.5, 0.3125, 0.5, 0.3125, 0.4375, 0.3438, 0.875, 0.3437, 0.9375, 0.3125, 0.9375, 0.3125, 0.875, 0.3438, 0.375, 0.3438, 0.4375, 0.3125, 0.4375, 0.3125, 0.375, 0.3438, 0.8125, 0.3438, 0.875, 0.3125, 0.875, 0.3125, 0.8125, 0.3438, 0.3125, 0.3438, 0.375, 0.3125, 0.375, 0.3125, 0.3125, 0.3438, 0.75, 0.3438, 0.8125, 0.3125, 0.8125, 0.3125, 0.75, 0.3438, 0.25, 0.3438, 0.3125, 0.3125, 0.3125, 0.3125, 0.25, 0.3438, 0.6875, 0.3438, 0.75, 0.3125, 0.75, 0.3125, 0.6875, 0.3438, 0.1875, 0.3438, 0.25, 0.3125, 0.25, 0.3125, 0.1875, 0.3438, 0.625, 0.3438, 0.6875, 0.3125, 0.6875, 0.3125, 0.625, 0.3438, 0.125, 0.3438, 0.1875, 0.3125, 0.1875, 0.3125, 0.125, 0.3438, 0.5625, 0.3438, 0.625, 0.3125, 0.625, 0.3125, 0.5625, 0.3437, 0.0625, 0.3438, 0.125, 0.3125, 0.125, 0.3125, 0.0625, 0.3437, 0.5, 0.3438, 0.5625, 0.3125, 0.5625, 0.3125, 0.5, 0.3125, 0.6875, 0.3125, 0.75, 0.2812, 0.75, 0.2812, 0.6875, 0.3125, 0.1875, 0.3125, 0.25, 0.2812, 0.25, 0.2812, 0.1875, 0.3125, 0.625, 0.3125, 0.6875, 0.2812, 0.6875, 0.2812, 0.625, 0.3125, 0.125, 0.3125, 0.1875, 0.2812, 0.1875, 0.2812, 0.125, 0.3125, 0.5625, 0.3125, 0.625, 0.2812, 0.625, 0.2812, 0.5625, 0.3125, 0.0625, 0.3125, 0.125, 0.2812, 0.125, 0.2812, 0.0625, 0.3125, 0.5, 0.3125, 0.5625, 0.2812, 0.5625, 0.2812, 0.5, 0.3125, 0.9375, 0.2969, 1.0, 0.2812, 0.9375, 0.2969, 0.0, 0.3125, 0.0625, 0.2812, 0.0625, 0.3125, 0.4375, 0.3125, 0.5, 0.2812, 0.5, 0.2812, 0.4375, 0.3125, 0.875, 0.3125, 0.9375, 0.2812, 0.9375, 0.2812, 0.875, 0.3125, 0.375, 0.3125, 0.4375, 0.2812, 0.4375, 0.2812, 0.375, 0.3125, 0.8125, 0.3125, 0.875, 0.2812, 0.875, 0.2812, 0.8125, 0.3125, 0.3125, 0.3125, 0.375, 0.2812, 0.375, 0.2812, 0.3125, 0.3125, 0.75, 0.3125, 0.8125, 0.2812, 0.8125, 0.2812, 0.75, 0.3125, 0.25, 0.3125, 0.3125, 0.2812, 0.3125, 0.2812, 0.25, 0.2812, 0.4375, 0.2812, 0.5, 0.25, 0.5, 0.25, 0.4375, 0.2812, 0.875, 0.2812, 0.9375, 0.25, 0.9375, 0.25, 0.875, 0.2812, 0.375, 0.2812, 0.4375, 0.25, 0.4375, 0.25, 0.375, 0.2812, 0.8125, 0.2812, 0.875, 0.25, 0.875, 0.25, 0.8125, 0.2812, 0.3125, 0.2812, 0.375, 0.25, 0.375, 0.25, 0.3125, 0.2812, 0.75, 0.2812, 0.8125, 0.25, 0.8125, 0.25, 0.75, 0.2812, 0.25, 0.2812, 0.3125, 0.25, 0.3125, 0.25, 0.25, 0.2812, 0.6875, 0.2812, 0.75, 0.25, 0.75, 0.25, 0.6875, 0.2812, 0.1875, 0.2812, 0.25, 0.25, 0.25, 0.25, 0.1875, 0.2812, 0.625, 0.2812, 0.6875, 0.25, 0.6875, 0.25, 0.625, 0.2812, 0.125, 0.2812, 0.1875, 0.25, 0.1875, 0.25, 0.125, 0.2812, 0.5625, 0.2812, 0.625, 0.25, 0.625, 0.25, 0.5625, 0.2812, 0.0625, 0.2812, 0.125, 0.25, 0.125, 0.25, 0.0625, 0.2812, 0.5, 0.2812, 0.5625, 0.25, 0.5625, 0.25, 0.5, 0.2812, 0.9375, 0.2656, 1.0, 0.25, 0.9375, 0.2656, 0.0, 0.2812, 0.0625, 0.25, 0.0625, 0.25, 0.1875, 0.25, 0.25, 0.2188, 0.25, 0.2188, 0.1875, 0.25, 0.625, 0.25, 0.6875, 0.2188, 0.6875, 0.2188, 0.625, 0.25, 0.125, 0.25, 0.1875, 0.2188, 0.1875, 0.2188, 0.125, 0.25, 0.5625, 0.25, 0.625, 0.2188, 0.625, 0.2188, 0.5625, 0.25, 0.0625, 0.25, 0.125, 0.2188, 0.125, 0.2188, 0.0625, 0.25, 0.5, 0.25, 0.5625, 0.2188, 0.5625, 0.2187, 0.5, 0.25, 0.9375, 0.2344, 1.0, 0.2188, 0.9375, 0.2344, 0.0, 0.25, 0.0625, 0.2188, 0.0625, 0.25, 0.4375, 0.25, 0.5, 0.2187, 0.5, 0.2188, 0.4375, 0.25, 0.875, 0.25, 0.9375, 0.2188, 0.9375, 0.2188, 0.875, 0.25, 0.375, 0.25, 0.4375, 0.2188, 0.4375, 0.2188, 0.375, 0.25, 0.8125, 0.25, 0.875, 0.2188, 0.875, 0.2188, 0.8125, 0.25, 0.3125, 0.25, 0.375, 0.2188, 0.375, 0.2188, 0.3125, 0.25, 0.75, 0.25, 0.8125, 0.2188, 0.8125, 0.2188, 0.75, 0.25, 0.25, 0.25, 0.3125, 0.2188, 0.3125, 0.2188, 0.25, 0.25, 0.6875, 0.25, 0.75, 0.2188, 0.75, 0.2188, 0.6875, 0.2188, 0.375, 0.2188, 0.4375, 0.1875, 0.4375, 0.1875, 0.375, 0.2188, 0.8125, 0.2188, 0.875, 0.1875, 0.875, 0.1875, 0.8125, 0.2188, 0.3125, 0.2188, 0.375, 0.1875, 0.375, 0.1875, 0.3125, 0.2188, 0.75, 0.2188, 0.8125, 0.1875, 0.8125, 0.1875, 0.75, 0.2188, 0.25, 0.2188, 0.3125, 0.1875, 0.3125, 0.1875, 0.25, 0.2188, 0.6875, 0.2188, 0.75, 0.1875, 0.75, 0.1875, 0.6875, 0.2188, 0.1875, 0.2188, 0.25, 0.1875, 0.25, 0.1875, 0.1875, 0.2188, 0.625, 0.2188, 0.6875, 0.1875, 0.6875, 0.1875, 0.625, 0.2188, 0.125, 0.2188, 0.1875, 0.1875, 0.1875, 0.1875, 0.125, 0.2188, 0.5625, 0.2188, 0.625, 0.1875, 0.625, 0.1875, 0.5625, 0.2188, 0.0625, 0.2188, 0.125, 0.1875, 0.125, 0.1875, 0.0625, 0.2187, 0.5, 0.2188, 0.5625, 0.1875, 0.5625, 0.1875, 0.5, 0.2188, 0.9375, 0.2031, 1.0, 0.1875, 0.9375, 0.2031, 0.0, 0.2188, 0.0625, 0.1875, 0.0625, 0.2188, 0.4375, 0.2187, 0.5, 0.1875, 0.5, 0.1875, 0.4375, 0.2188, 0.875, 0.2188, 0.9375, 0.1875, 0.9375, 0.1875, 0.875, 0.1875, 0.125, 0.1875, 0.1875, 0.1562, 0.1875, 0.1563, 0.125, 0.1875, 0.5625, 0.1875, 0.625, 0.1563, 0.625, 0.1562, 0.5625, 0.1875, 0.0625, 0.1875, 0.125, 0.1563, 0.125, 0.1563, 0.0625, 0.1875, 0.5, 0.1875, 0.5625, 0.1562, 0.5625, 0.1562, 0.5, 0.1875, 0.9375, 0.1719, 1.0, 0.1563, 0.9375, 0.1719, 0.0, 0.1875, 0.0625, 0.1563, 0.0625, 0.1875, 0.4375, 0.1875, 0.5, 0.1562, 0.5, 0.1562, 0.4375, 0.1875, 0.875, 0.1875, 0.9375, 0.1563, 0.9375, 0.1563, 0.875, 0.1875, 0.375, 0.1875, 0.4375, 0.1562, 0.4375, 0.1562, 0.375, 0.1875, 0.8125, 0.1875, 0.875, 0.1563, 0.875, 0.1562, 0.8125, 0.1875, 0.3125, 0.1875, 0.375, 0.1562, 0.375, 0.1563, 0.3125, 0.1875, 0.75, 0.1875, 0.8125, 0.1562, 0.8125, 0.1563, 0.75, 0.1875, 0.25, 0.1875, 0.3125, 0.1563, 0.3125, 0.1563, 0.25, 0.1875, 0.6875, 0.1875, 0.75, 0.1563, 0.75, 0.1563, 0.6875, 0.1875, 0.1875, 0.1875, 0.25, 0.1563, 0.25, 0.1562, 0.1875, 0.1875, 0.625, 0.1875, 0.6875, 0.1563, 0.6875, 0.1563, 0.625, 0.1562, 0.8125, 0.1563, 0.875, 0.125, 0.875, 0.125, 0.8125, 0.1563, 0.3125, 0.1562, 0.375, 0.125, 0.375, 0.125, 0.3125, 0.1563, 0.75, 0.1562, 0.8125, 0.125, 0.8125, 0.125, 0.75, 0.1563, 0.25, 0.1563, 0.3125, 0.125, 0.3125, 0.125, 0.25, 0.1563, 0.6875, 0.1563, 0.75, 0.125, 0.75, 0.125, 0.6875, 0.1562, 0.1875, 0.1563, 0.25, 0.125, 0.25, 0.125, 0.1875, 0.1563, 0.625, 0.1563, 0.6875, 0.125, 0.6875, 0.125, 0.625, 0.1563, 0.125, 0.1562, 0.1875, 0.125, 0.1875, 0.125, 0.125, 0.1562, 0.5625, 0.1563, 0.625, 0.125, 0.625, 0.125, 0.5625, 0.1563, 0.0625, 0.1563, 0.125, 0.125, 0.125, 0.125, 0.0625, 0.1562, 0.5, 0.1562, 0.5625, 0.125, 0.5625, 0.125, 0.5, 0.1563, 0.9375, 0.1406, 1.0, 0.125, 0.9375, 0.1406, 0.0, 0.1563, 0.0625, 0.125, 0.0625, 0.1562, 0.4375, 0.1562, 0.5, 0.125, 0.5, 0.125, 0.4375, 0.1563, 0.875, 0.1563, 0.9375, 0.125, 0.9375, 0.125, 0.875, 0.1562, 0.375, 0.1562, 0.4375, 0.125, 0.4375, 0.125, 0.375, 0.125, 0.5625, 0.125, 0.625, 0.09375, 0.625, 0.09375, 0.5625, 0.125, 0.0625, 0.125, 0.125, 0.09375, 0.125, 0.09375, 0.0625, 0.125, 0.5, 0.125, 0.5625, 0.09375, 0.5625, 0.09375, 0.5, 0.125, 0.9375, 0.1094, 1.0, 0.09375, 0.9375, 0.1094, 0.0, 0.125, 0.0625, 0.09375, 0.0625, 0.125, 0.4375, 0.125, 0.5, 0.09375, 0.5, 0.09375, 0.4375, 0.125, 0.875, 0.125, 0.9375, 0.09375, 0.9375, 0.09375, 0.875, 0.125, 0.375, 0.125, 0.4375, 0.09375, 0.4375, 0.09375, 0.375, 0.125, 0.8125, 0.125, 0.875, 0.09375, 0.875, 0.09375, 0.8125, 0.125, 0.3125, 0.125, 0.375, 0.09375, 0.375, 0.09375, 0.3125, 0.125, 0.75, 0.125, 0.8125, 0.09375, 0.8125, 0.09375, 0.75, 0.125, 0.25, 0.125, 0.3125, 0.09375, 0.3125, 0.09375, 0.25, 0.125, 0.6875, 0.125, 0.75, 0.09375, 0.75, 0.09375, 0.6875, 0.125, 0.1875, 0.125, 0.25, 0.09375, 0.25, 0.09375, 0.1875, 0.125, 0.625, 0.125, 0.6875, 0.09375, 0.6875, 0.09375, 0.625, 0.125, 0.125, 0.125, 0.1875, 0.09375, 0.1875, 0.09375, 0.125, 0.09375, 0.3125, 0.09375, 0.375, 0.0625, 0.375, 0.0625, 0.3125, 0.09375, 0.75, 0.09375, 0.8125, 0.0625, 0.8125, 0.0625, 0.75, 0.09375, 0.25, 0.09375, 0.3125, 0.0625, 0.3125, 0.0625, 0.25, 0.09375, 0.6875, 0.09375, 0.75, 0.0625, 0.75, 0.0625, 0.6875, 0.09375, 0.1875, 0.09375, 0.25, 0.0625, 0.25, 0.0625, 0.1875, 0.09375, 0.625, 0.09375, 0.6875, 0.0625, 0.6875, 0.0625, 0.625, 0.09375, 0.125, 0.09375, 0.1875, 0.0625, 0.1875, 0.0625, 0.125, 0.09375, 0.5625, 0.09375, 0.625, 0.0625, 0.625, 0.0625, 0.5625, 0.09375, 0.0625, 0.09375, 0.125, 0.0625, 0.125, 0.0625, 0.0625, 0.09375, 0.5, 0.09375, 0.5625, 0.0625, 0.5625, 0.0625, 0.5, 0.09375, 0.9375, 0.07813, 1.0, 0.0625, 0.9375, 0.07813, 0.0, 0.09375, 0.0625, 0.0625, 0.0625, 0.09375, 0.4375, 0.09375, 0.5, 0.0625, 0.5, 0.0625, 0.4375, 0.09375, 0.875, 0.09375, 0.9375, 0.0625, 0.9375, 0.0625, 0.875, 0.09375, 0.375, 0.09375, 0.4375, 0.0625, 0.4375, 0.0625, 0.375, 0.09375, 0.8125, 0.09375, 0.875, 0.0625, 0.875, 0.0625, 0.8125, 0.0625, 0.0625, 0.0625, 0.125, 0.03125, 0.125, 0.03125, 0.0625, 0.0625, 0.5, 0.0625, 0.5625, 0.03125, 0.5625, 0.03125, 0.5, 0.0625, 0.9375, 0.04688, 1.0, 0.03125, 0.9375, 0.04688, 0.0, 0.0625, 0.0625, 0.03125, 0.0625, 0.0625, 0.4375, 0.0625, 0.5, 0.03125, 0.5, 0.03125, 0.4375, 0.0625, 0.875, 0.0625, 0.9375, 0.03125, 0.9375, 0.03125, 0.875, 0.0625, 0.375, 0.0625, 0.4375, 0.03125, 0.4375, 0.03125, 0.375, 0.0625, 0.8125, 0.0625, 0.875, 0.03125, 0.875, 0.03125, 0.8125, 0.0625, 0.3125, 0.0625, 0.375, 0.03125, 0.375, 0.03125, 0.3125, 0.0625, 0.75, 0.0625, 0.8125, 0.03125, 0.8125, 0.03125, 0.75, 0.0625, 0.25, 0.0625, 0.3125, 0.03125, 0.3125, 0.03125, 0.25, 0.0625, 0.6875, 0.0625, 0.75, 0.03125, 0.75, 0.03125, 0.6875, 0.0625, 0.1875, 0.0625, 0.25, 0.03125, 0.25, 0.03125, 0.1875, 0.0625, 0.625, 0.0625, 0.6875, 0.03125, 0.6875, 0.03125, 0.625, 0.0625, 0.125, 0.0625, 0.1875, 0.03125, 0.1875, 0.03125, 0.125, 0.0625, 0.5625, 0.0625, 0.625, 0.03125, 0.625, 0.03125, 0.5625, 0.03125, 0.75, 0.03125, 0.8125, 0.0, 0.8125, 2.98e-08, 0.75, 0.03125, 0.25, 0.03125, 0.3125, 2.98e-08, 0.3125, 2.98e-08, 0.25, 0.03125, 0.6875, 0.03125, 0.75, 2.98e-08, 0.75, 2.98e-08, 0.6875, 0.03125, 0.1875, 0.03125, 0.25, 2.98e-08, 0.25, 0.0, 0.1875, 0.03125, 0.625, 0.03125, 0.6875, 2.98e-08, 0.6875, 0.0, 0.625, 0.03125, 0.125, 0.03125, 0.1875, 0.0, 0.1875, 2.98e-08, 0.125, 0.03125, 0.5625, 0.03125, 0.625, 0.0, 0.625, 0.0, 0.5625, 0.03125, 0.0625, 0.03125, 0.125, 2.98e-08, 0.125, 8.941e-08, 0.0625, 0.03125, 0.5, 0.03125, 0.5625, 0.0, 0.5625, 0.0, 0.5, 0.03125, 0.9375, 0.01563, 1.0, 8.941e-08, 0.9375, 0.01563, 0.0, 0.03125, 0.0625, 8.941e-08, 0.0625, 0.03125, 0.4375, 0.03125, 0.5, 0.0, 0.5, 0.0, 0.4375, 0.03125, 0.875, 0.03125, 0.9375, 8.941e-08, 0.9375, 2.98e-08, 0.875, 0.03125, 0.375, 0.03125, 0.4375, 0.0, 0.4375, 0.0, 0.375, 0.03125, 0.8125, 0.03125, 0.875, 2.98e-08, 0.875, 0.0, 0.8125, 0.03125, 0.3125, 0.03125, 0.375, 0.0, 0.375, 2.98e-08, 0.3125, 1.0, 0.5, 1.0, 0.5625, 0.9688, 0.5625, 0.9687, 0.5, 1.0, 0.9375, 0.9844, 1.0, 0.9688, 0.9375, 0.9844, 0.0, 1.0, 0.0625, 0.9688, 0.0625, 1.0, 0.4375, 1.0, 0.5, 0.9687, 0.5, 0.9688, 0.4375, 1.0, 0.875, 1.0, 0.9375, 0.9688, 0.9375, 0.9688, 0.875, 1.0, 0.375, 1.0, 0.4375, 0.9688, 0.4375, 0.9687, 0.375, 1.0, 0.8125, 1.0, 0.875, 0.9688, 0.875, 0.9688, 0.8125, 1.0, 0.3125, 1.0, 0.375, 0.9687, 0.375, 0.9688, 0.3125, 1.0, 0.75, 1.0, 0.8125, 0.9688, 0.8125, 0.9688, 0.75, 1.0, 0.25, 1.0, 0.3125, 0.9688, 0.3125, 0.9688, 0.25, 1.0, 0.6875, 1.0, 0.75, 0.9688, 0.75, 0.9688, 0.6875, 1.0, 0.1875, 1.0, 0.25, 0.9688, 0.25, 0.9688, 0.1875, 1.0, 0.625, 1.0, 0.6875, 0.9688, 0.6875, 0.9688, 0.625, 1.0, 0.125, 1.0, 0.1875, 0.9688, 0.1875, 0.9688, 0.125, 1.0, 0.5625, 1.0, 0.625, 0.9688, 0.625, 0.9688, 0.5625, 1.0, 0.0625, 1.0, 0.125, 0.9688, 0.125, 0.9688, 0.0625, 0.9688, 0.25, 0.9688, 0.3125, 0.9375, 0.3125, 0.9375, 0.25, 0.9688, 0.6875, 0.9688, 0.75, 0.9375, 0.75, 0.9375, 0.6875, 0.9688, 0.1875, 0.9688, 0.25, 0.9375, 0.25, 0.9375, 0.1875, 0.9688, 0.625, 0.9688, 0.6875, 0.9375, 0.6875, 0.9375, 0.625, 0.9688, 0.125, 0.9688, 0.1875, 0.9375, 0.1875, 0.9375, 0.125, 0.9688, 0.5625, 0.9688, 0.625, 0.9375, 0.625, 0.9375, 0.5625, 0.9688, 0.0625, 0.9688, 0.125, 0.9375, 0.125, 0.9375, 0.0625, 0.9687, 0.5, 0.9688, 0.5625, 0.9375, 0.5625, 0.9375, 0.5, 0.9688, 0.9375, 0.9531, 1.0, 0.9375, 0.9375, 0.9531, 0.0, 0.9688, 0.0625, 0.9375, 0.0625, 0.9688, 0.4375, 0.9687, 0.5, 0.9375, 0.5, 0.9375, 0.4375, 0.9688, 0.875, 0.9688, 0.9375, 0.9375, 0.9375, 0.9375, 0.875, 0.9687, 0.375, 0.9688, 0.4375, 0.9375, 0.4375, 0.9375, 0.375, 0.9688, 0.8125, 0.9688, 0.875, 0.9375, 0.875, 0.9375, 0.8125, 0.9688, 0.3125, 0.9687, 0.375, 0.9375, 0.375, 0.9375, 0.3125, 0.9688, 0.75, 0.9688, 0.8125, 0.9375, 0.8125, 0.9375, 0.75, 0.9219, 0.0, 0.9375, 0.0625, 0.9062, 0.0625, 0.9375, 0.4375, 0.9375, 0.5, 0.9062, 0.5, 0.9062, 0.4375, 0.9375, 0.875, 0.9375, 0.9375, 0.9062, 0.9375, 0.9062, 0.875, 0.9375, 0.375, 0.9375, 0.4375, 0.9062, 0.4375, 0.9062, 0.375, 0.9375, 0.8125, 0.9375, 0.875, 0.9062, 0.875, 0.9062, 0.8125, 0.9375, 0.3125, 0.9375, 0.375, 0.9062, 0.375, 0.9062, 0.3125, 0.9375, 0.75, 0.9375, 0.8125, 0.9062, 0.8125, 0.9062, 0.75, 0.9375, 0.25, 0.9375, 0.3125, 0.9062, 0.3125, 0.9062, 0.25, 0.9375, 0.6875, 0.9375, 0.75, 0.9062, 0.75, 0.9062, 0.6875, 0.9375, 0.1875, 0.9375, 0.25, 0.9062, 0.25, 0.9062, 0.1875, 0.9375, 0.625, 0.9375, 0.6875, 0.9062, 0.6875, 0.9062, 0.625, 0.9375, 0.125, 0.9375, 0.1875, 0.9062, 0.1875, 0.9062, 0.125, 0.9375, 0.5625, 0.9375, 0.625, 0.9062, 0.625, 0.9062, 0.5625, 0.9375, 0.0625, 0.9375, 0.125, 0.9062, 0.125, 0.9062, 0.0625, 0.9375, 0.5, 0.9375, 0.5625, 0.9062, 0.5625, 0.9062, 0.5, 0.9375, 0.9375, 0.9219, 1.0, 0.9062, 0.9375, 0.9062, 0.1875, 0.9062, 0.25, 0.875, 0.25, 0.875, 0.1875, 0.9062, 0.625, 0.9062, 0.6875, 0.875, 0.6875, 0.875, 0.625, 0.9062, 0.125, 0.9062, 0.1875, 0.875, 0.1875, 0.875, 0.125, 0.9062, 0.5625, 0.9062, 0.625, 0.875, 0.625, 0.875, 0.5625, 0.9062, 0.0625, 0.9062, 0.125, 0.875, 0.125, 0.875, 0.0625, 0.9062, 0.5, 0.9062, 0.5625, 0.875, 0.5625, 0.875, 0.5, 0.9062, 0.9375, 0.8906, 1.0, 0.875, 0.9375, 0.8906, 0.0, 0.9062, 0.0625, 0.875, 0.0625, 0.9062, 0.4375, 0.9062, 0.5, 0.875, 0.5, 0.875, 0.4375, 0.9062, 0.875, 0.9062, 0.9375, 0.875, 0.9375, 0.875, 0.875, 0.9062, 0.375, 0.9062, 0.4375, 0.875, 0.4375, 0.875, 0.375, 0.9062, 0.8125, 0.9062, 0.875, 0.875, 0.875, 0.875, 0.8125, 0.9062, 0.3125, 0.9062, 0.375, 0.875, 0.375, 0.875, 0.3125, 0.9062, 0.75, 0.9062, 0.8125, 0.875, 0.8125, 0.875, 0.75, 0.9062, 0.25, 0.9062, 0.3125, 0.875, 0.3125, 0.875, 0.25, 0.9062, 0.6875, 0.9062, 0.75, 0.875, 0.75, 0.875, 0.6875, 0.875, 0.875, 0.875, 0.9375, 0.8438, 0.9375, 0.8438, 0.875, 0.875, 0.375, 0.875, 0.4375, 0.8438, 0.4375, 0.8438, 0.375, 0.875, 0.8125, 0.875, 0.875, 0.8438, 0.875, 0.8438, 0.8125, 0.875, 0.3125, 0.875, 0.375, 0.8438, 0.375, 0.8438, 0.3125, 0.875, 0.75, 0.875, 0.8125, 0.8438, 0.8125, 0.8438, 0.75, 0.875, 0.25, 0.875, 0.3125, 0.8438, 0.3125, 0.8438, 0.25, 0.875, 0.6875, 0.875, 0.75, 0.8438, 0.75, 0.8438, 0.6875, 0.875, 0.1875, 0.875, 0.25, 0.8438, 0.25, 0.8438, 0.1875, 0.875, 0.625, 0.875, 0.6875, 0.8438, 0.6875, 0.8438, 0.625, 0.875, 0.125, 0.875, 0.1875, 0.8438, 0.1875, 0.8438, 0.125, 0.875, 0.5625, 0.875, 0.625, 0.8438, 0.625, 0.8438, 0.5625, 0.875, 0.0625, 0.875, 0.125, 0.8438, 0.125, 0.8438, 0.0625, 0.875, 0.5, 0.875, 0.5625, 0.8438, 0.5625, 0.8437, 0.5, 0.875, 0.9375, 0.8594, 1.0, 0.8438, 0.9375, 0.8594, 0.0, 0.875, 0.0625, 0.8438, 0.0625, 0.875, 0.4375, 0.875, 0.5, 0.8437, 0.5, 0.8438, 0.4375, 0.8438, 0.625, 0.8438, 0.6875, 0.8125, 0.6875, 0.8125, 0.625, 0.8438, 0.125, 0.8438, 0.1875, 0.8125, 0.1875, 0.8125, 0.125, 0.8438, 0.5625, 0.8438, 0.625, 0.8125, 0.625, 0.8125, 0.5625, 0.8438, 0.0625, 0.8438, 0.125, 0.8125, 0.125, 0.8125, 0.0625, 0.8437, 0.5, 0.8438, 0.5625, 0.8125, 0.5625, 0.8125, 0.5, 0.8438, 0.9375, 0.8281, 1.0, 0.8125, 0.9375, 0.8281, 0.0, 0.8438, 0.0625, 0.8125, 0.0625, 0.8438, 0.4375, 0.8437, 0.5, 0.8125, 0.5, 0.8125, 0.4375, 0.8438, 0.875, 0.8438, 0.9375, 0.8125, 0.9375, 0.8125, 0.875, 0.8438, 0.375, 0.8438, 0.4375, 0.8125, 0.4375, 0.8125, 0.375, 0.8438, 0.8125, 0.8438, 0.875, 0.8125, 0.875, 0.8125, 0.8125, 0.8438, 0.3125, 0.8438, 0.375, 0.8125, 0.375, 0.8125, 0.3125, 0.8438, 0.75, 0.8438, 0.8125, 0.8125, 0.8125, 0.8125, 0.75, 0.8438, 0.25, 0.8438, 0.3125, 0.8125, 0.3125, 0.8125, 0.25, 0.8438, 0.6875, 0.8438, 0.75, 0.8125, 0.75, 0.8125, 0.6875, 0.8438, 0.1875, 0.8438, 0.25, 0.8125, 0.25, 0.8125, 0.1875, 0.8125, 0.375, 0.8125, 0.4375, 0.7812, 0.4375, 0.7812, 0.375, 0.8125, 0.8125, 0.8125, 0.875, 0.7812, 0.875, 0.7812, 0.8125, 0.8125, 0.3125, 0.8125, 0.375, 0.7812, 0.375, 0.7812, 0.3125, 0.8125, 0.75, 0.8125, 0.8125, 0.7812, 0.8125, 0.7812, 0.75, 0.8125, 0.25, 0.8125, 0.3125, 0.7812, 0.3125, 0.7812, 0.25, 0.8125, 0.6875, 0.8125, 0.75, 0.7812, 0.75, 0.7812, 0.6875, 0.8125, 0.1875, 0.8125, 0.25, 0.7812, 0.25, 0.7812, 0.1875, 0.8125, 0.625, 0.8125, 0.6875, 0.7812, 0.6875, 0.7812, 0.625, 0.8125, 0.125, 0.8125, 0.1875, 0.7812, 0.1875, 0.7812, 0.125, 0.8125, 0.5625, 0.8125, 0.625, 0.7812, 0.625, 0.7812, 0.5625, 0.8125, 0.0625, 0.8125, 0.125, 0.7812, 0.125, 0.7812, 0.0625, 0.8125, 0.5, 0.8125, 0.5625, 0.7812, 0.5625, 0.7812, 0.5, 0.8125, 0.9375, 0.7969, 1.0, 0.7812, 0.9375, 0.7969, 0.0, 0.8125, 0.0625, 0.7812, 0.0625, 0.8125, 0.4375, 0.8125, 0.5, 0.7812, 0.5, 0.7812, 0.4375, 0.8125, 0.875, 0.8125, 0.9375, 0.7812, 0.9375, 0.7812, 0.875, 0.7812, 0.125, 0.7812, 0.1875, 0.75, 0.1875, 0.75, 0.125, 0.7812, 0.5625, 0.7812, 0.625, 0.75, 0.625, 0.75, 0.5625, 0.7812, 0.0625, 0.7812, 0.125, 0.75, 0.125, 0.75, 0.0625, 0.7812, 0.5, 0.7812, 0.5625, 0.75, 0.5625, 0.75, 0.5, 0.7812, 0.9375, 0.7656, 1.0, 0.75, 0.9375, 0.7656, 0.0, 0.7812, 0.0625, 0.75, 0.0625, 0.7812, 0.4375, 0.7812, 0.5, 0.75, 0.5, 0.75, 0.4375, 0.7812, 0.875, 0.7812, 0.9375, 0.75, 0.9375, 0.75, 0.875, 0.7812, 0.375, 0.7812, 0.4375, 0.75, 0.4375, 0.75, 0.375, 0.7812, 0.8125, 0.7812, 0.875, 0.75, 0.875, 0.75, 0.8125, 0.7812, 0.3125, 0.7812, 0.375, 0.75, 0.375, 0.75, 0.3125, 0.7812, 0.75, 0.7812, 0.8125, 0.75, 0.8125, 0.75, 0.75, 0.7812, 0.25, 0.7812, 0.3125, 0.75, 0.3125, 0.75, 0.25, 0.7812, 0.6875, 0.7812, 0.75, 0.75, 0.75, 0.75, 0.6875, 0.7812, 0.1875, 0.7812, 0.25, 0.75, 0.25, 0.75, 0.1875, 0.7812, 0.625, 0.7812, 0.6875, 0.75, 0.6875, 0.75, 0.625])
me_sphere.materials.append(mat_material)
me_sphere.update()
me_mesh = bpy.data.meshes.new('Mesh')
me_mesh.from_pydata([(-1.0, 3.0, 0.0), (-0.9375, 3.057, 0.0), (-0.8747, 3.105, 0.0), (-0.8115, 3.144, 0.0), (-0.7477, 3.174, 0.0), (-0.683, 3.196, 0.0), (-0.6172, 3.211, 0.0), (-0.5501, 3.22, 0.0), (-0.4815, 3.222, 0.0), (-0.4111, 3.22, 0.0), (-0.3388, 3.213, 0.0), (-0.2644, 3.202, 0.0), (-0.1875, 3.188, 0.0), (-0.108, 3.171, 0.0), (-0.02575, 3.152, 0.0), (0.05957, 3.132, 0.0), (0.1481, 3.111, 0.0), (0.2402, 3.09, 0.0), (0.3359, 3.07, 0.0), (0.4356, 3.052, 0.0), (0.5394, 3.035, 0.0), (0.6475, 3.021, 0.0), (0.7601, 3.01, 0.0), (0.8776, 3.002, 0.0), (1.0, 3.0, 0.0), (1.126, 3.004, 0.0), (1.253, 3.016, 0.0), (1.381, 3.034, 0.0), (1.511, 3.059, 0.0), (1.641, 3.089, 0.0), (1.773, 3.124, 0.0), (1.905, 3.163, 0.0), (2.038, 3.206, 0.0), (2.171, 3.251, 0.0), (2.305, 3.299, 0.0), (2.439, 3.348, 0.0), (2.573, 3.397, 0.0), (2.707, 3.447, 0.0), (2.841, 3.496, 0.0), (2.975, 3.543, 0.0), (3.109, 3.589, 0.0), (3.241, 3.631, 0.0), (3.374, 3.67, 0.0), (3.505, 3.706, 0.0), (3.636, 3.736, 0.0), (3.765, 3.761, 0.0), (3.894, 3.779, 0.0), (4.021, 3.791, 0.0), (4.147, 3.795, 0.0), (4.269, 3.79, 0.0), (4.386, 3.778, 0.0), (4.499, 3.759, 0.0), (4.608, 3.733, 0.0), (4.713, 3.701, 0.0), (4.815, 3.664, 0.0), (4.915, 3.623, 0.0), (5.012, 3.579, 0.0), (5.107, 3.531, 0.0), (5.201, 3.481, 0.0), (5.294, 3.43, 0.0), (5.387, 3.378, 0.0), (5.479, 3.326, 0.0), (5.572, 3.275, 0.0), (5.666, 3.225, 0.0), (5.761, 3.178, 0.0), (5.859, 3.133, 0.0), (5.958, 3.092, 0.0), (6.06, 3.055, 0.0), (6.165, 3.023, 0.0), (6.274, 2.997, 0.0), (6.387, 2.978, 0.0), (6.504, 2.966, 0.0), (6.627, 2.962, 0.0)], [(0, 1), (1, 2), (2, 3), (3, 4), (4, 5), (5, 6), (6, 7), (7, 8), (8, 9), (9, 10), (10, 11), (11, 12), (12, 13), (13, 14), (14, 15), (15, 16), (16, 17), (17, 18), (18, 19), (19, 20), (20, 21), (21, 22), (22, 23), (23, 24), (24, 25), (25, 26), (26, 27), (27, 28), (28, 29), (29, 30), (30, 31), (31, 32), (32, 33), (33, 34), (34, 35), (35, 36), (36, 37), (37, 38), (38, 39), (39, 40), (40, 41), (41, 42), (42, 43), (43, 44), (44, 45), (45, 46), (46, 47), (47, 48), (48, 49), (49, 50), (50, 51), (51, 52), (52, 53), (53, 54), (54, 55), (55, 56), (56, 57), (57, 58), (58, 59), (59, 60), (60, 61), (61, 62), (62, 63), (63, 64), (64, 65), (65, 66), (66, 67), (67, 68), (68, 69), (69, 70), (70, 71), (71, 72)], [])
me_mesh.update()

# ---- objects
ob_cube = bpy.data.objects.new('Cube', me_cube)
ob_light = bpy.data.objects.new('Light', light_light)
ob_camera = bpy.data.objects.new('Camera', cam_camera)
ob_cylinder = bpy.data.objects.new('Cylinder', me_cylinder)
ob_sphere = bpy.data.objects.new('Sphere', me_sphere)
ob_beziercurve = bpy.data.objects.new('BezierCurve', me_mesh)

# ---- transforms, parenting, visibility, modifiers, constraints
ob_cube.location = (0.0, 0.0, 1.0)
ob_cube.lock_rotations_4d = False
ob_cube.empty_display_type = 'ARROWS'
ob_cube.lineart.crease_threshold = 0.0
_m = ob_cube.modifiers.new('GeometryNodes', 'NODES')
_m.node_group = ng_visualizeaxis
_gi = [s.identifier for s in ng_visualizeaxis.interface.items_tree if s.item_type == 'SOCKET' and s.in_out == 'INPUT']
_m[_gi[3]] = 0.25  # Length
_m[_gi[4]] = True  # Normal
_m[_gi[5]] = True  # Up
_m[_gi[6]] = True  # Side
_m[_gi[8]] = 0.0015  # Viz Radius
ob_light.location = (4.076, 1.005, 5.904)
ob_light.rotation_euler = (0.6503, 0.05522, 1.866)
ob_light.lock_rotations_4d = False
ob_light.empty_display_type = 'ARROWS'
ob_light.color = (0.0, 0.0, 0.0, 0.0)
ob_light.lineart.crease_threshold = 0.0
ob_camera.location = (-7.619, -6.154, 4.72)
ob_camera.rotation_euler = (1.238, 1.863e-05, -1.004)
ob_camera.lock_rotations_4d = False
ob_camera.empty_display_type = 'ARROWS'
ob_camera.color = (0.0, 0.0, 0.0, 0.0)
ob_camera.display_type = 'WIRE'
ob_camera.lineart.crease_threshold = 0.0
ob_cylinder.location = (3.931, 0.0, 1.0)
_m = ob_cylinder.modifiers.new('GeometryNodes', 'NODES')
_m.node_group = ng_visualizeaxis
_gi = [s.identifier for s in ng_visualizeaxis.interface.items_tree if s.item_type == 'SOCKET' and s.in_out == 'INPUT']
_m[_gi[1]] = 1  # Vertex/Edge/Face
_m[_gi[3]] = 0.126  # Length
_m[_gi[4]] = True  # Normal
_m[_gi[5]] = True  # Up
_m[_gi[6]] = True  # Side
_m[_gi[8]] = 0.0015  # Viz Radius
ob_sphere.location = (7.443, -4.025e-08, 1.0)
_m = ob_sphere.modifiers.new('GeometryNodes', 'NODES')
_m.node_group = ng_visualizeaxis
_gi = [s.identifier for s in ng_visualizeaxis.interface.items_tree if s.item_type == 'SOCKET' and s.in_out == 'INPUT']
_m[_gi[1]] = 0  # Vertex/Edge/Face
_m[_gi[3]] = 0.08  # Length
_m[_gi[4]] = True  # Normal
_m[_gi[5]] = True  # Up
_m[_gi[6]] = True  # Side
_m[_gi[8]] = 0.0015  # Viz Radius
ob_beziercurve.location = (0.0, 0.0, 0.0)
_m = ob_beziercurve.modifiers.new('GeometryNodes', 'NODES')
_m.node_group = ng_visualizeaxis
_gi = [s.identifier for s in ng_visualizeaxis.interface.items_tree if s.item_type == 'SOCKET' and s.in_out == 'INPUT']
_m[_gi[1]] = 0  # Vertex/Edge/Face
_m[_gi[3]] = 0.05  # Length
_m[_gi[4]] = True  # Normal
_m[_gi[5]] = True  # Up
_m[_gi[6]] = True  # Side
_m[_gi[8]] = 0.000625  # Viz Radius
_m = ob_beziercurve.modifiers.new('Auto Smooth', 'NODES')
_m.node_group = ng_auto_smooth
_gi = [s.identifier for s in ng_auto_smooth.interface.items_tree if s.item_type == 'SOCKET' and s.in_out == 'INPUT']
_m[_gi[1]] = 3.142  # Angle

# ---- collection membership
col_collection.objects.link(ob_cube)
col_collection.objects.link(ob_light)
col_collection.objects.link(ob_camera)
col_collection.objects.link(ob_cylinder)
col_collection.objects.link(ob_sphere)
col_collection.objects.link(ob_beziercurve)

# ---- scene / render settings (as saved in the file)
scene.camera = ob_camera
scene.frame_start = 1; scene.frame_end = 250; scene.frame_set(0)
scene.render.engine = 'CYCLES'
scene.render.use_persistent_data = True
scene.cycles.feature_set = 'EXPERIMENTAL'
scene.cycles.samples = 32
scene.cycles.sampling_pattern = 'TABULATED_SOBOL'
scene.cycles.use_light_tree = False
scene.view_settings.view_transform = 'Filmic'
bpy.context.view_layer.update()
